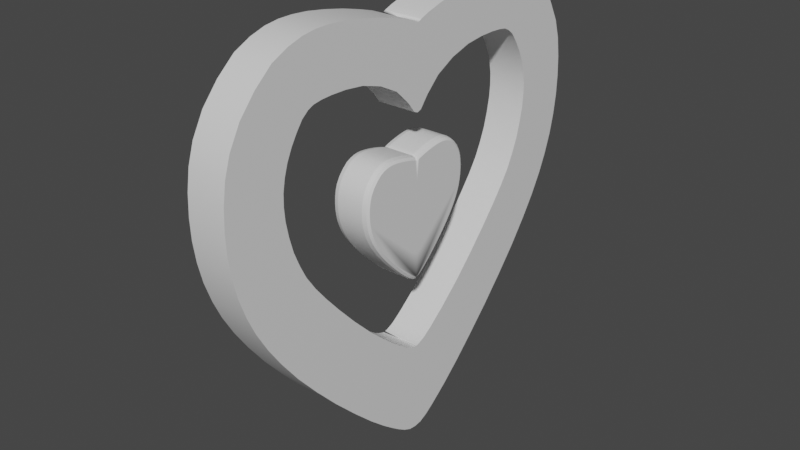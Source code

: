 # Source: heart.blend  (saved by Blender 3.3.6; exported with 4.5.12 LTS)
import bpy
from mathutils import Matrix  # noqa: F401  (used for matrix-valued properties, if any)

bpy.ops.wm.read_factory_settings(use_empty=True)
scene = bpy.context.scene
scene.name = 'Scene'

# ---- collections
col_collection = bpy.data.collections.new('Collection'); scene.collection.children.link(col_collection)

# ---- materials (node trees are filled in below, after node groups)
mat_outer_heart = bpy.data.materials.new('Outer Heart')
mat_outer_heart.use_transparent_shadow = False
mat_inner_heart_rim = bpy.data.materials.new('Inner Heart Rim')
mat_inner_heart_rim.use_transparent_shadow = False

# ---- node groups
ng_auto_smooth = bpy.data.node_groups.new('Auto Smooth', 'GeometryNodeTree')
_s = ng_auto_smooth.interface.new_socket(name='Geometry', in_out='OUTPUT', socket_type='NodeSocketGeometry')
_s = ng_auto_smooth.interface.new_socket(name='Geometry', in_out='INPUT', socket_type='NodeSocketGeometry')
_s = ng_auto_smooth.interface.new_socket(name='Angle', in_out='INPUT', socket_type='NodeSocketFloat')
_s.subtype = 'ANGLE'
_s.min_value = 0.0
_s.max_value = 3.142
ng_auto_smooth.is_modifier = True
_N = ng_auto_smooth.nodes; _L = ng_auto_smooth.links
n0 = _N.new('NodeGroupOutput'); n0.name = 'Group Output'; n0.location = (480, -100)
n1 = _N.new('NodeGroupInput'); n1.name = 'Group Input'; n1.location = (-420, -300)
n2 = _N.new('NodeGroupInput'); n2.name = 'Group Input.001'; n2.location = (-60, -100)
n3 = _N.new('GeometryNodeSetShadeSmooth'); n3.name = 'Set Shade Smooth'; n3.location = (120, -100)
n3.domain = 'EDGE'
n4 = _N.new('GeometryNodeSetShadeSmooth'); n4.name = 'Set Shade Smooth.001'; n4.location = (300, -100)
n5 = _N.new('GeometryNodeInputMeshEdgeAngle'); n5.name = 'Edge Angle'; n5.location = (-420, -220)
n6 = _N.new('GeometryNodeInputEdgeSmooth'); n6.name = 'Is Edge Smooth'; n6.location = (-60, -160)
n7 = _N.new('GeometryNodeInputShadeSmooth'); n7.name = 'Is Face Smooth'; n7.location = (-240, -340)
n8 = _N.new('FunctionNodeBooleanMath'); n8.name = 'Boolean Math'; n8.location = (-60, -220)
n9 = _N.new('FunctionNodeCompare'); n9.name = 'Compare'; n9.location = (-240, -180)
n9.operation = 'LESS_EQUAL'
_L.new(n5.outputs[0], n9.inputs[0])
_L.new(n4.outputs[0], n0.inputs[0])
_L.new(n1.outputs[1], n9.inputs[1])
_L.new(n9.outputs[0], n8.inputs[0])
_L.new(n7.outputs[0], n8.inputs[1])
_L.new(n2.outputs[0], n3.inputs[0])
_L.new(n6.outputs[0], n3.inputs[1])
_L.new(n3.outputs[0], n4.inputs[0])
_L.new(n8.outputs[0], n3.inputs[2])
n0.is_active_output = True

# ---- material node trees
mat_outer_heart.use_nodes = True; mat_outer_heart.node_tree.nodes.clear()
_N = mat_outer_heart.node_tree.nodes; _L = mat_outer_heart.node_tree.links
n0 = _N.new('ShaderNodeBsdfPrincipled'); n0.name = 'Principled BSDF'; n0.location = (10, 300)
n0.distribution = 'GGX'
n0.subsurface_method = 'RANDOM_WALK_SKIN'
n0.inputs[3].default_value = 1.45
n0.inputs[27].default_value = (0.0, 0.0, 0.0, 1.0)
n0.inputs[28].default_value = 1.0
n1 = _N.new('ShaderNodeOutputMaterial'); n1.name = 'Material Output'; n1.location = (300, 300)
_L.new(n0.outputs[0], n1.inputs[0])
n1.is_active_output = True
mat_inner_heart_rim.use_nodes = True; mat_inner_heart_rim.node_tree.nodes.clear()
_N = mat_inner_heart_rim.node_tree.nodes; _L = mat_inner_heart_rim.node_tree.links
n0 = _N.new('ShaderNodeBsdfPrincipled'); n0.name = 'Principled BSDF'; n0.location = (10, 300)
n0.distribution = 'GGX'
n0.subsurface_method = 'RANDOM_WALK_SKIN'
n0.inputs[3].default_value = 1.45
n0.inputs[27].default_value = (0.0, 0.0, 0.0, 1.0)
n0.inputs[28].default_value = 1.0
n1 = _N.new('ShaderNodeOutputMaterial'); n1.name = 'Material Output'; n1.location = (300, 300)
_L.new(n0.outputs[0], n1.inputs[0])
n1.is_active_output = True

# ---- world
world_world = bpy.data.worlds.new('World'); scene.world = world_world
world_world.use_nodes = True; world_world.node_tree.nodes.clear()
_N = world_world.node_tree.nodes; _L = world_world.node_tree.links
n0 = _N.new('ShaderNodeOutputWorld'); n0.name = 'World Output'; n0.location = (300, 300)
n1 = _N.new('ShaderNodeBackground'); n1.name = 'Background'; n1.location = (10, 300)
n1.inputs[0].default_value = (0.05088, 0.05088, 0.05088, 1.0)
_L.new(n1.outputs[0], n0.inputs[0])
n0.is_active_output = True
world_world.color = (0.05088, 0.05088, 0.05088)
world_world.use_sun_shadow = False
world_world.sun_shadow_jitter_overblur = 0.0

# ---- meshes
me_cube = bpy.data.meshes.new('Cube')
me_cube.from_pydata([(0.3596, 0.0, 1.54), (-0.3596, 0.0, 1.54), (-0.3596, -0.04206, 1.563), (0.3596, -0.04206, 1.563), (-0.3596, -0.04206, 0.7989), (0.3596, -0.04206, 0.7989), (0.3596, -0.1217, 0.9003), (-0.3596, -0.1217, 0.9003), (-0.3596, 0.0, 0.783), (0.3596, 0.0, 0.783), (0.3596, -0.2646, 1.036), (-0.3596, -0.2646, 1.036), (-0.3596, -0.1217, 1.593), (0.3596, -0.1217, 1.593), (0.3596, -0.2646, 1.634), (-0.3596, -0.2646, 1.634), (-0.3596, -0.4593, 1.683), (0.3596, -0.4593, 1.683), (-0.3596, -0.6681, 1.724), (0.3596, -0.6681, 1.724), (0.3596, -0.4593, 1.137), (-0.3596, -0.4593, 1.137), (-0.3596, -0.6681, 1.199), (0.3596, -0.6681, 1.199), (0.3596, -0.8568, 1.221), (-0.3596, -0.8568, 1.221), (0.3596, -0.8568, 1.752), (-0.3596, -0.8568, 1.752), (-0.3596, -1.016, 1.763), (0.3596, -1.016, 1.763), (0.3596, -1.016, 1.224), (-0.3596, -1.016, 1.224), (-0.3596, -1.127, 1.218), (0.3596, -1.127, 1.218), (0.3596, -1.209, 1.205), (-0.3596, -1.209, 1.205), (-0.3596, -1.156, 1.761), (0.3596, -1.156, 1.761), (0.3596, -1.294, 1.742), (-0.3596, -1.294, 1.742), (-0.3596, -1.439, 1.698), (0.3596, -1.439, 1.698), (-0.3596, -1.266, 1.179), (0.3596, -1.266, 1.179), (0.3596, -1.329, 1.128), (-0.3596, -1.329, 1.128), (0.3596, -1.6, 1.621), (-0.3596, -1.6, 1.621), (0.3596, -1.773, 1.472), (-0.3596, -1.773, 1.472), (0.3596, -1.39, 1.044), (-0.3596, -1.39, 1.044), (-0.3596, -1.449, 0.9478), (0.3596, -1.449, 0.9478), (0.3596, -1.499, 0.8404), (-0.3596, -1.499, 0.8404), (-0.3596, -1.926, 1.294), (0.3596, -1.926, 1.294), (0.3596, -2.037, 1.092), (-0.3596, -2.037, 1.092), (-0.3596, -2.095, 0.9098), (0.3596, -2.095, 0.9098), (-0.3596, -1.532, 0.7344), (0.3596, -1.532, 0.7344), (0.3596, -1.553, 0.6204), (-0.3596, -1.553, 0.6204), (-0.3596, -2.125, 0.7157), (0.3596, -2.125, 0.7157), (0.3596, -2.135, 0.5214), (-0.3596, -2.135, 0.5214), (-0.3596, -2.128, 0.3312), (0.3596, -2.128, 0.3312), (0.3596, -1.557, 0.5057), (-0.3596, -1.557, 0.5057), (-0.3596, -2.102, 0.1387), (0.3596, -2.102, 0.1387), (-0.3596, -1.547, 0.3813), (0.3596, -1.547, 0.3813), (-0.3596, -2.058, -0.05094), (0.3596, -2.058, -0.05094), (-0.3596, -1.519, 0.2401), (0.3596, -1.519, 0.2401), (-0.3596, -1.479, 0.09514), (0.3596, -1.479, 0.09514), (-0.3596, -1.42, -0.04801), (0.3596, -1.42, -0.04801), (0.3596, -1.99, -0.2468), (-0.3596, -1.99, -0.2468), (-0.3596, -1.912, -0.4214), (0.3596, -1.912, -0.4214), (-0.3596, -1.357, -0.1747), (0.3596, -1.357, -0.1747), (-0.3596, -1.263, -0.315), (0.3596, -1.263, -0.315), (-0.3596, -1.148, -0.461), (0.3596, -1.148, -0.461), (-0.3596, -1.801, -0.6195), (0.3596, -1.801, -0.6195), (0.3596, -1.671, -0.8158), (-0.3596, -1.671, -0.8158), (-0.3596, -1.498, -1.048), (0.3596, -1.498, -1.048), (-0.3596, -0.9998, -0.6343), (0.3596, -0.9998, -0.6343), (-0.3596, -0.8143, -0.8382), (0.3596, -0.8143, -0.8382), (-0.3596, -1.298, -1.284), (0.3596, -1.298, -1.284), (0.3596, -1.077, -1.527), (-0.3596, -1.077, -1.527), (-0.3596, -0.8313, -1.776), (0.3596, -0.8313, -1.776), (0.3596, -0.6059, -1.05), (-0.3596, -0.6059, -1.05), (-0.3596, -0.3785, -1.252), (0.3596, -0.3785, -1.252), (0.3596, -0.2229, -1.376), (-0.3596, -0.2229, -1.376), (0.3596, -0.6242, -1.974), (-0.3596, -0.6242, -1.974), (-0.3596, -0.4564, -2.121), (0.3596, -0.4564, -2.121), (-0.3596, -0.3486, -2.207), (0.3596, -0.3486, -2.207), (0.3596, -0.1244, -1.444), (-0.3596, -0.1244, -1.444), (-0.3596, -0.08738, -1.463), (0.3596, -0.08738, -1.463), (0.3596, -0.05588, -1.476), (-0.3596, -0.05588, -1.476), (0.3596, -0.252, -2.28), (-0.3596, -0.252, -2.28), (-0.3596, -0.1595, -2.342), (0.3596, -0.1595, -2.342), (-0.3596, -0.07749, -2.38), (0.3596, -0.07749, -2.38), (0.3596, -0.03394, -1.484), (-0.3596, -0.03394, -1.484), (-0.3596, -0.01701, -1.488), (0.3596, -0.01701, -1.488), (0.3596, 0.0, -1.489), (-0.3596, 0.0, -1.489), (-0.3596, 0.0, -2.39), (0.3596, 0.0, -2.39), (-0.3596, 0.04206, 1.563), (0.3596, 0.04206, 1.563), (-0.3596, 0.04206, 0.7989), (0.3596, 0.04206, 0.7989), (0.3596, 0.1217, 0.9003), (-0.3596, 0.1217, 0.9003), (0.3596, 0.2646, 1.036), (-0.3596, 0.2646, 1.036), (-0.3596, 0.1217, 1.593), (0.3596, 0.1217, 1.593), (0.3596, 0.2646, 1.634), (-0.3596, 0.2646, 1.634), (-0.3596, 0.4593, 1.683), (0.3596, 0.4593, 1.683), (-0.3596, 0.6681, 1.724), (0.3596, 0.6681, 1.724), (0.3596, 0.4593, 1.137), (-0.3596, 0.4593, 1.137), (-0.3596, 0.6681, 1.199), (0.3596, 0.6681, 1.199), (0.3596, 0.8568, 1.221), (-0.3596, 0.8568, 1.221), (0.3596, 0.8568, 1.752), (-0.3596, 0.8568, 1.752), (-0.3596, 1.016, 1.763), (0.3596, 1.016, 1.763), (0.3596, 1.016, 1.224), (-0.3596, 1.016, 1.224), (-0.3596, 1.127, 1.218), (0.3596, 1.127, 1.218), (0.3596, 1.209, 1.205), (-0.3596, 1.209, 1.205), (-0.3596, 1.156, 1.761), (0.3596, 1.156, 1.761), (0.3596, 1.294, 1.742), (-0.3596, 1.294, 1.742), (-0.3596, 1.439, 1.698), (0.3596, 1.439, 1.698), (-0.3596, 1.266, 1.179), (0.3596, 1.266, 1.179), (0.3596, 1.329, 1.128), (-0.3596, 1.329, 1.128), (0.3596, 1.6, 1.621), (-0.3596, 1.6, 1.621), (0.3596, 1.773, 1.472), (-0.3596, 1.773, 1.472), (0.3596, 1.39, 1.044), (-0.3596, 1.39, 1.044), (-0.3596, 1.449, 0.9478), (0.3596, 1.449, 0.9478), (0.3596, 1.499, 0.8404), (-0.3596, 1.499, 0.8404), (-0.3596, 1.926, 1.294), (0.3596, 1.926, 1.294), (0.3596, 2.037, 1.092), (-0.3596, 2.037, 1.092), (-0.3596, 2.095, 0.9098), (0.3596, 2.095, 0.9098), (-0.3596, 1.532, 0.7344), (0.3596, 1.532, 0.7344), (0.3596, 1.553, 0.6204), (-0.3596, 1.553, 0.6204), (-0.3596, 2.125, 0.7157), (0.3596, 2.125, 0.7157), (0.3596, 2.135, 0.5214), (-0.3596, 2.135, 0.5214), (-0.3596, 2.128, 0.3312), (0.3596, 2.128, 0.3312), (0.3596, 1.557, 0.5057), (-0.3596, 1.557, 0.5057), (-0.3596, 2.102, 0.1387), (0.3596, 2.102, 0.1387), (-0.3596, 1.547, 0.3813), (0.3596, 1.547, 0.3813), (-0.3596, 2.058, -0.05094), (0.3596, 2.058, -0.05094), (-0.3596, 1.519, 0.2401), (0.3596, 1.519, 0.2401), (-0.3596, 1.479, 0.09514), (0.3596, 1.479, 0.09514), (-0.3596, 1.42, -0.04801), (0.3596, 1.42, -0.04801), (0.3596, 1.99, -0.2468), (-0.3596, 1.99, -0.2468), (-0.3596, 1.912, -0.4214), (0.3596, 1.912, -0.4214), (-0.3596, 1.357, -0.1747), (0.3596, 1.357, -0.1747), (-0.3596, 1.263, -0.315), (0.3596, 1.263, -0.315), (-0.3596, 1.148, -0.461), (0.3596, 1.148, -0.461), (-0.3596, 1.801, -0.6195), (0.3596, 1.801, -0.6195), (0.3596, 1.671, -0.8158), (-0.3596, 1.671, -0.8158), (-0.3596, 1.498, -1.048), (0.3596, 1.498, -1.048), (-0.3596, 0.9998, -0.6343), (0.3596, 0.9998, -0.6343), (-0.3596, 0.8143, -0.8382), (0.3596, 0.8143, -0.8382), (-0.3596, 1.298, -1.284), (0.3596, 1.298, -1.284), (0.3596, 1.077, -1.527), (-0.3596, 1.077, -1.527), (-0.3596, 0.8313, -1.776), (0.3596, 0.8313, -1.776), (0.3596, 0.6059, -1.05), (-0.3596, 0.6059, -1.05), (-0.3596, 0.3785, -1.252), (0.3596, 0.3785, -1.252), (0.3596, 0.2229, -1.376), (-0.3596, 0.2229, -1.376), (0.3596, 0.6242, -1.974), (-0.3596, 0.6242, -1.974), (-0.3596, 0.4564, -2.121), (0.3596, 0.4564, -2.121), (-0.3596, 0.3486, -2.207), (0.3596, 0.3486, -2.207), (0.3596, 0.1244, -1.444), (-0.3596, 0.1244, -1.444), (-0.3596, 0.08738, -1.463), (0.3596, 0.08738, -1.463), (0.3596, 0.05588, -1.476), (-0.3596, 0.05588, -1.476), (0.3596, 0.252, -2.28), (-0.3596, 0.252, -2.28), (-0.3596, 0.1595, -2.342), (0.3596, 0.1595, -2.342), (-0.3596, 0.07749, -2.38), (0.3596, 0.07749, -2.38), (0.3596, 0.03394, -1.484), (-0.3596, 0.03394, -1.484), (-0.3596, 0.01701, -1.488), (0.3596, 0.01701, -1.488)], [], [(0, 1, 2, 3), (6, 7, 4, 5), (5, 4, 8, 9), (9, 8, 1, 0), (7, 6, 10, 11), (2, 12, 13, 3), (14, 15, 16, 17), (15, 14, 13, 12), (16, 18, 19, 17), (11, 10, 20, 21), (24, 25, 22, 23), (23, 22, 21, 20), (26, 27, 28, 29), (27, 26, 19, 18), (25, 24, 30, 31), (34, 35, 32, 33), (33, 32, 31, 30), (28, 36, 37, 29), (38, 39, 40, 41), (39, 38, 37, 36), (44, 45, 42, 43), (43, 42, 35, 34), (46, 47, 49, 48), (47, 46, 41, 40), (45, 44, 50, 51), (54, 55, 52, 53), (53, 52, 51, 50), (49, 56, 57, 48), (58, 59, 60, 61), (59, 58, 57, 56), (64, 65, 62, 63), (63, 62, 55, 54), (60, 66, 67, 61), (68, 69, 70, 71), (69, 68, 67, 66), (65, 64, 72, 73), (70, 74, 75, 71), (73, 72, 77, 76), (74, 78, 79, 75), (76, 77, 81, 80), (85, 84, 82, 83), (80, 81, 83, 82), (86, 87, 88, 89), (78, 87, 86, 79), (84, 85, 91, 90), (95, 94, 92, 93), (93, 92, 90, 91), (88, 96, 97, 89), (98, 99, 100, 101), (96, 99, 98, 97), (102, 103, 105, 104), (94, 95, 103, 102), (100, 106, 107, 101), (108, 109, 110, 111), (106, 109, 108, 107), (104, 105, 112, 113), (116, 117, 114, 115), (113, 112, 115, 114), (118, 119, 120, 121), (111, 110, 119, 118), (121, 120, 122, 123), (117, 116, 124, 125), (128, 129, 126, 127), (125, 124, 127, 126), (130, 131, 132, 133), (131, 130, 123, 122), (133, 132, 134, 135), (129, 128, 136, 137), (140, 141, 138, 139), (138, 137, 136, 139), (141, 140, 143, 142), (142, 143, 135, 134), (7, 11, 21, 22, 25, 31, 32, 35, 42, 45, 51, 52, 55, 62, 65, 73, 76, 80, 82, 84, 90, 92, 94, 102, 104, 113, 114, 117, 125, 126, 129, 137, 138, 141, 142, 134, 132, 131, 122, 120, 119, 110, 109, 106, 100, 99, 96, 88, 87, 78, 74, 70, 69, 66, 60, 59, 56, 49, 47, 40, 39, 36, 28, 27, 18, 16, 15, 12, 2, 1, 8, 4), (0, 3, 13, 14, 17, 19, 26, 29, 37, 38, 41, 46, 48, 57, 58, 61, 67, 68, 71, 75, 79, 86, 89, 97, 98, 101, 107, 108, 111, 118, 121, 123, 130, 133, 135, 143, 140, 139, 136, 128, 127, 124, 116, 115, 112, 105, 103, 95, 93, 91, 85, 83, 81, 77, 72, 64, 63, 54, 53, 50, 44, 43, 34, 33, 30, 24, 23, 20, 10, 6, 5, 9), (0, 145, 144, 1), (148, 147, 146, 149), (147, 9, 8, 146), (149, 151, 150, 148), (144, 145, 153, 152), (154, 157, 156, 155), (155, 152, 153, 154), (156, 157, 159, 158), (151, 161, 160, 150), (164, 163, 162, 165), (163, 160, 161, 162), (166, 169, 168, 167), (167, 158, 159, 166), (165, 171, 170, 164), (174, 173, 172, 175), (173, 170, 171, 172), (168, 169, 177, 176), (178, 181, 180, 179), (179, 176, 177, 178), (184, 183, 182, 185), (183, 174, 175, 182), (186, 188, 189, 187), (187, 180, 181, 186), (185, 191, 190, 184), (194, 193, 192, 195), (193, 190, 191, 192), (189, 188, 197, 196), (198, 201, 200, 199), (199, 196, 197, 198), (204, 203, 202, 205), (203, 194, 195, 202), (200, 201, 207, 206), (208, 211, 210, 209), (209, 206, 207, 208), (205, 213, 212, 204), (210, 211, 215, 214), (213, 216, 217, 212), (214, 215, 219, 218), (216, 220, 221, 217), (225, 223, 222, 224), (220, 222, 223, 221), (226, 229, 228, 227), (218, 219, 226, 227), (224, 230, 231, 225), (235, 233, 232, 234), (233, 231, 230, 232), (228, 229, 237, 236), (238, 241, 240, 239), (236, 237, 238, 239), (242, 244, 245, 243), (234, 242, 243, 235), (240, 241, 247, 246), (248, 251, 250, 249), (246, 247, 248, 249), (244, 253, 252, 245), (256, 255, 254, 257), (253, 254, 255, 252), (258, 261, 260, 259), (251, 258, 259, 250), (261, 263, 262, 260), (257, 265, 264, 256), (268, 267, 266, 269), (265, 266, 267, 264), (270, 273, 272, 271), (271, 262, 263, 270), (273, 275, 274, 272), (269, 277, 276, 268), (140, 279, 278, 141), (278, 279, 276, 277), (142, 274, 275, 143), (149, 146, 8, 1, 144, 152, 155, 156, 158, 167, 168, 176, 179, 180, 187, 189, 196, 199, 200, 206, 209, 210, 214, 218, 227, 228, 236, 239, 240, 246, 249, 250, 259, 260, 262, 271, 272, 274, 142, 141, 278, 277, 269, 266, 265, 257, 254, 253, 244, 242, 234, 232, 230, 224, 222, 220, 216, 213, 205, 202, 195, 192, 191, 185, 182, 175, 172, 171, 165, 162, 161, 151), (0, 9, 147, 148, 150, 160, 163, 164, 170, 173, 174, 183, 184, 190, 193, 194, 203, 204, 212, 217, 221, 223, 225, 231, 233, 235, 243, 245, 252, 255, 256, 264, 267, 268, 276, 279, 140, 143, 275, 273, 270, 263, 261, 258, 251, 248, 247, 241, 238, 237, 229, 226, 219, 215, 211, 208, 207, 201, 198, 197, 188, 186, 181, 178, 177, 169, 166, 159, 157, 154, 153, 145)])
me_cube.polygons.foreach_set('use_smooth', [True] * 146)
_uv = me_cube.uv_layers.new(name='UVMap')
_uv.uv.foreach_set('vector', [0.4593, 0.809, 0.5453, 0.809, 0.5453, 0.8132, 0.4593, 0.8132, 0.7531, 0.7547, 0.7531, 0.6687, 0.7671, 0.6687, 0.7671, 0.7547, 0.8193, 0.6613, 0.7333, 0.6613, 0.7333, 0.6563, 0.8193, 0.6563, 0.4593, 0.723, 0.5453, 0.723, 0.5453, 0.809, 0.4593, 0.809, 0.7531, 0.6687, 0.7531, 0.7547, 0.7333, 0.7547, 0.7333, 0.6687, 0.368, 0.7474, 0.368, 0.7396, 0.454, 0.7396, 0.454, 0.7474, 0.454, 0.7251, 0.368, 0.7251, 0.368, 0.7051, 0.454, 0.7051, 0.368, 0.7251, 0.454, 0.7251, 0.454, 0.7396, 0.368, 0.7396, 0.368, 0.7051, 0.368, 0.6831, 0.454, 0.6831, 0.454, 0.7051, 0.642, 0.6687, 0.728, 0.6687, 0.728, 0.6916, 0.642, 0.6916, 0.728, 0.7389, 0.642, 0.7389, 0.642, 0.7164, 0.728, 0.7164, 0.728, 0.7164, 0.642, 0.7164, 0.642, 0.6916, 0.728, 0.6916, 0.454, 0.6629, 0.368, 0.6629, 0.368, 0.6454, 0.454, 0.6454, 0.368, 0.6629, 0.454, 0.6629, 0.454, 0.6831, 0.368, 0.6831, 0.642, 0.7389, 0.728, 0.7389, 0.728, 0.7579, 0.642, 0.7579, 0.728, 0.7811, 0.642, 0.7811, 0.642, 0.7713, 0.728, 0.7713, 0.728, 0.7713, 0.642, 0.7713, 0.642, 0.7579, 0.728, 0.7579, 0.368, 0.6454, 0.368, 0.6295, 0.454, 0.6295, 0.454, 0.6454, 0.454, 0.6132, 0.368, 0.6132, 0.368, 0.5951, 0.454, 0.5951, 0.368, 0.6132, 0.454, 0.6132, 0.454, 0.6295, 0.368, 0.6295, 0.728, 0.7957, 0.642, 0.7957, 0.642, 0.788, 0.728, 0.788, 0.728, 0.788, 0.642, 0.788, 0.642, 0.7811, 0.728, 0.7811, 0.454, 0.5739, 0.368, 0.5739, 0.368, 0.5484, 0.454, 0.5484, 0.368, 0.5739, 0.454, 0.5739, 0.454, 0.5951, 0.368, 0.5951, 0.642, 0.7957, 0.728, 0.7957, 0.728, 0.8033, 0.642, 0.8033, 0.09397, 0.8183, 0.18, 0.8183, 0.18, 0.8286, 0.09397, 0.8286, 0.09397, 0.8286, 0.18, 0.8286, 0.18, 0.8373, 0.09397, 0.8373, 0.368, 0.5484, 0.368, 0.524, 0.454, 0.524, 0.454, 0.5484, 0.08869, 0.9349, 0.002637, 0.9349, 0.002637, 0.9153, 0.08869, 0.9153, 0.368, 0.5035, 0.454, 0.5035, 0.454, 0.524, 0.368, 0.524, 0.09397, 0.7953, 0.18, 0.7953, 0.18, 0.8075, 0.09397, 0.8075, 0.09397, 0.8075, 0.18, 0.8075, 0.18, 0.8183, 0.09397, 0.8183, 0.002637, 0.9153, 0.002637, 0.8935, 0.08869, 0.8935, 0.08869, 0.9153, 0.08869, 0.8712, 0.002637, 0.8712, 0.002637, 0.8489, 0.08869, 0.8489, 0.002637, 0.8712, 0.08869, 0.8712, 0.08869, 0.8935, 0.002637, 0.8935, 0.18, 0.7953, 0.09397, 0.7953, 0.09397, 0.7824, 0.18, 0.7824, 0.002637, 0.8489, 0.002637, 0.8258, 0.08869, 0.8258, 0.08869, 0.8489, 0.18, 0.7824, 0.09397, 0.7824, 0.09397, 0.7679, 0.18, 0.7679, 0.002637, 0.8258, 0.002637, 0.8025, 0.08869, 0.8025, 0.08869, 0.8258, 0.18, 0.7679, 0.09397, 0.7679, 0.09397, 0.7508, 0.18, 0.7508, 0.09397, 0.7144, 0.18, 0.7144, 0.18, 0.7329, 0.09397, 0.7329, 0.18, 0.7508, 0.09397, 0.7508, 0.09397, 0.7329, 0.18, 0.7329, 0.08869, 0.7778, 0.002637, 0.7778, 0.002637, 0.7553, 0.08869, 0.7553, 0.002637, 0.8025, 0.002637, 0.7778, 0.08869, 0.7778, 0.08869, 0.8025, 0.18, 0.7144, 0.09397, 0.7144, 0.09397, 0.6976, 0.18, 0.6976, 0.09397, 0.6572, 0.18, 0.6572, 0.18, 0.6781, 0.09397, 0.6781, 0.09397, 0.6781, 0.18, 0.6781, 0.18, 0.6976, 0.09397, 0.6976, 0.002637, 0.7553, 0.002637, 0.7291, 0.08869, 0.7291, 0.08869, 0.7553, 0.08869, 0.7026, 0.002637, 0.7026, 0.002637, 0.6707, 0.08869, 0.6707, 0.002637, 0.7291, 0.002637, 0.7026, 0.08869, 0.7026, 0.08869, 0.7291, 0.18, 0.632, 0.09397, 0.632, 0.09397, 0.6018, 0.18, 0.6018, 0.18, 0.6572, 0.09397, 0.6572, 0.09397, 0.632, 0.18, 0.632, 0.002637, 0.6707, 0.002637, 0.6377, 0.08869, 0.6377, 0.08869, 0.6707, 0.08869, 0.6032, 0.002637, 0.6032, 0.002637, 0.5672, 0.08869, 0.5672, 0.002637, 0.6377, 0.002637, 0.6032, 0.08869, 0.6032, 0.08869, 0.6377, 0.18, 0.6018, 0.09397, 0.6018, 0.09397, 0.5699, 0.18, 0.5699, 0.09397, 0.5185, 0.18, 0.5185, 0.18, 0.5384, 0.09397, 0.5384, 0.18, 0.5699, 0.09397, 0.5699, 0.09397, 0.5384, 0.18, 0.5384, 0.08869, 0.5384, 0.002637, 0.5384, 0.002637, 0.5165, 0.08869, 0.5165, 0.08869, 0.5672, 0.002637, 0.5672, 0.002637, 0.5384, 0.08869, 0.5384, 0.08869, 0.5165, 0.002637, 0.5165, 0.002637, 0.5035, 0.08869, 0.5035, 0.18, 0.5185, 0.09397, 0.5185, 0.09397, 0.507, 0.18, 0.507, 0.5453, 0.5065, 0.4593, 0.5065, 0.4593, 0.5035, 0.5453, 0.5035, 0.18, 0.507, 0.09397, 0.507, 0.09397, 0.5035, 0.18, 0.5035, 0.2766, 0.5148, 0.3627, 0.5148, 0.3627, 0.5256, 0.2766, 0.5256, 0.3627, 0.5148, 0.2766, 0.5148, 0.2766, 0.5035, 0.3627, 0.5035, 0.2766, 0.5256, 0.3627, 0.5256, 0.3627, 0.5353, 0.2766, 0.5353, 0.4593, 0.5065, 0.5453, 0.5065, 0.5453, 0.5087, 0.4593, 0.5087, 0.5453, 0.5123, 0.4593, 0.5123, 0.4593, 0.5104, 0.5453, 0.5104, 0.4593, 0.5104, 0.4593, 0.5087, 0.5453, 0.5087, 0.5453, 0.5104, 0.6367, 0.7948, 0.5506, 0.7948, 0.5506, 0.6925, 0.6367, 0.6925, 0.3627, 0.5446, 0.2766, 0.5446, 0.2766, 0.5353, 0.3627, 0.5353, 0.6914, 0.2104, 0.6678, 0.2108, 0.6427, 0.2186, 0.6197, 0.2308, 0.6018, 0.2448, 0.5879, 0.2579, 0.5789, 0.2677, 0.5731, 0.2757, 0.5704, 0.2828, 0.5694, 0.2923, 0.5712, 0.3046, 0.5742, 0.3178, 0.5789, 0.3312, 0.5851, 0.343, 0.5929, 0.3544, 0.6021, 0.3646, 0.6134, 0.3744, 0.6277, 0.384, 0.6433, 0.393, 0.6603, 0.4003, 0.6763, 0.4058, 0.6961, 0.4099, 0.7182, 0.4126, 0.7454, 0.415, 0.7783, 0.4168, 0.8139, 0.4174, 0.8502, 0.4155, 0.8739, 0.413, 0.888, 0.4105, 0.8927, 0.409, 0.8965, 0.4075, 0.8991, 0.4063, 0.9008, 0.4053, 0.9024, 0.4039, 0.978, 0.4807, 0.9706, 0.4864, 0.9604, 0.49, 0.9473, 0.4925, 0.9329, 0.4944, 0.9165, 0.4961, 0.8898, 0.4976, 0.8556, 0.4982, 0.8137, 0.4976, 0.7744, 0.4954, 0.7376, 0.4921, 0.7034, 0.4868, 0.6758, 0.481, 0.6497, 0.4734, 0.6284, 0.4651, 0.6061, 0.4541, 0.5865, 0.4416, 0.5681, 0.4274, 0.5515, 0.4118, 0.5361, 0.3944, 0.5223, 0.3753, 0.5119, 0.3549, 0.5045, 0.3284, 0.5026, 0.3003, 0.5049, 0.2731, 0.512, 0.253, 0.5207, 0.2371, 0.5309, 0.2239, 0.5427, 0.2119, 0.5572, 0.1995, 0.5756, 0.186, 0.5969, 0.172, 0.6176, 0.1598, 0.6332, 0.1514, 0.6425, 0.1472, 0.6481, 0.1457, 0.7116, 0.2102, 0.7067, 0.2124, 0.1414, 0.1404, 0.1429, 0.1349, 0.1472, 0.1258, 0.1559, 0.1104, 0.1683, 0.09004, 0.1825, 0.0692, 0.1962, 0.05117, 0.2087, 0.03693, 0.2207, 0.02539, 0.234, 0.01557, 0.2498, 0.007187, 0.2699, 0.0003906, 0.2969, -0.001419, 0.3247, 0.000857, 0.3508, 0.00863, 0.3709, 0.01927, 0.3896, 0.03315, 0.4067, 0.04873, 0.4219, 0.06541, 0.4357, 0.08389, 0.4478, 0.1035, 0.4583, 0.1258, 0.4663, 0.147, 0.4734, 0.173, 0.4788, 0.2004, 0.4835, 0.2345, 0.4862, 0.2711, 0.4877, 0.31, 0.4877, 0.3516, 0.4866, 0.3855, 0.4847, 0.4119, 0.4828, 0.4282, 0.4806, 0.4423, 0.478, 0.4553, 0.4742, 0.4653, 0.4685, 0.4726, 0.3935, 0.3965, 0.3949, 0.395, 0.396, 0.3932, 0.3972, 0.3907, 0.3987, 0.387, 0.4003, 0.3823, 0.4029, 0.3683, 0.4058, 0.3449, 0.4082, 0.3089, 0.4082, 0.2737, 0.4069, 0.241, 0.4049, 0.214, 0.4026, 0.192, 0.3988, 0.1724, 0.3936, 0.1564, 0.3867, 0.1394, 0.378, 0.1238, 0.3686, 0.1095, 0.3591, 0.0982, 0.3492, 0.08886, 0.3379, 0.08095, 0.3263, 0.07471, 0.3132, 0.0698, 0.3002, 0.06661, 0.288, 0.06461, 0.2785, 0.0655, 0.2714, 0.06803, 0.2634, 0.07373, 0.2535, 0.08247, 0.2404, 0.09604, 0.2262, 0.1136, 0.2137, 0.1362, 0.2057, 0.161, 0.2049, 0.1843, 0.2066, 0.1995, 0.2044, 0.2044, 0.6367, 0.5035, 0.6367, 0.5092, 0.5506, 0.5092, 0.5506, 0.5035, 0.8193, 0.6413, 0.8193, 0.6512, 0.7333, 0.6512, 0.7333, 0.6413, 0.8193, 0.6512, 0.8193, 0.6563, 0.7333, 0.6563, 0.7333, 0.6512, 0.7333, 0.6413, 0.7333, 0.6238, 0.8193, 0.6238, 0.8193, 0.6413, 0.5506, 0.5092, 0.6367, 0.5092, 0.6367, 0.5193, 0.5506, 0.5193, 0.6367, 0.5371, 0.6367, 0.561, 0.5506, 0.561, 0.5506, 0.5371, 0.5506, 0.5371, 0.5506, 0.5193, 0.6367, 0.5193, 0.6367, 0.5371, 0.5506, 0.561, 0.6367, 0.561, 0.6367, 0.5862, 0.5506, 0.5862, 0.7333, 0.6238, 0.7333, 0.6002, 0.8193, 0.6002, 0.8193, 0.6238, 0.8193, 0.5523, 0.8193, 0.575, 0.7333, 0.575, 0.7333, 0.5523, 0.8193, 0.575, 0.8193, 0.6002, 0.7333, 0.6002, 0.7333, 0.575, 0.6367, 0.6086, 0.6367, 0.627, 0.5506, 0.627, 0.5506, 0.6086, 0.5506, 0.6086, 0.5506, 0.5862, 0.6367, 0.5862, 0.6367, 0.6086, 0.7333, 0.5523, 0.7333, 0.5333, 0.8193, 0.5333, 0.8193, 0.5523, 0.8193, 0.5102, 0.8193, 0.52, 0.7333, 0.52, 0.7333, 0.5102, 0.8193, 0.52, 0.8193, 0.5333, 0.7333, 0.5333, 0.7333, 0.52, 0.5506, 0.627, 0.6367, 0.627, 0.6367, 0.6428, 0.5506, 0.6428, 0.6367, 0.6576, 0.6367, 0.6722, 0.5506, 0.6722, 0.5506, 0.6576, 0.5506, 0.6576, 0.5506, 0.6428, 0.6367, 0.6428, 0.6367, 0.6576, 0.728, 0.6557, 0.728, 0.6634, 0.642, 0.6634, 0.642, 0.6557, 0.8193, 0.5035, 0.8193, 0.5102, 0.7333, 0.5102, 0.7333, 0.5035, 0.1853, 0.7829, 0.1853, 0.7595, 0.2714, 0.7595, 0.2714, 0.7829, 0.5506, 0.6872, 0.5506, 0.6722, 0.6367, 0.6722, 0.6367, 0.6872, 0.642, 0.6557, 0.642, 0.6442, 0.728, 0.6442, 0.728, 0.6557, 0.728, 0.6175, 0.728, 0.6314, 0.642, 0.6314, 0.642, 0.6175, 0.728, 0.6314, 0.728, 0.6442, 0.642, 0.6442, 0.642, 0.6314, 0.2714, 0.7595, 0.1853, 0.7595, 0.1853, 0.7335, 0.2714, 0.7335, 0.1853, 0.7064, 0.1853, 0.6835, 0.2714, 0.6835, 0.2714, 0.7064, 0.2714, 0.7064, 0.2714, 0.7335, 0.1853, 0.7335, 0.1853, 0.7064, 0.728, 0.5904, 0.728, 0.6042, 0.642, 0.6042, 0.642, 0.5904, 0.728, 0.6042, 0.728, 0.6175, 0.642, 0.6175, 0.642, 0.6042, 0.2714, 0.6835, 0.1853, 0.6835, 0.1853, 0.6603, 0.2714, 0.6603, 0.1853, 0.6379, 0.1853, 0.6165, 0.2714, 0.6165, 0.2714, 0.6379, 0.2714, 0.6379, 0.2714, 0.6603, 0.1853, 0.6603, 0.1853, 0.6379, 0.642, 0.5904, 0.642, 0.5769, 0.728, 0.5769, 0.728, 0.5904, 0.2714, 0.6165, 0.1853, 0.6165, 0.1853, 0.5957, 0.2714, 0.5957, 0.642, 0.5769, 0.642, 0.5627, 0.728, 0.5627, 0.728, 0.5769, 0.2714, 0.5957, 0.1853, 0.5957, 0.1853, 0.5758, 0.2714, 0.5758, 0.642, 0.5627, 0.642, 0.5471, 0.728, 0.5471, 0.728, 0.5627, 0.728, 0.5164, 0.728, 0.5314, 0.642, 0.5314, 0.642, 0.5164, 0.642, 0.5471, 0.642, 0.5314, 0.728, 0.5314, 0.728, 0.5471, 0.1853, 0.5561, 0.1853, 0.5392, 0.2714, 0.5392, 0.2714, 0.5561, 0.2714, 0.5758, 0.1853, 0.5758, 0.1853, 0.5561, 0.2714, 0.5561, 0.642, 0.5164, 0.642, 0.5035, 0.728, 0.5035, 0.728, 0.5164, 0.5453, 0.6827, 0.5453, 0.7016, 0.4593, 0.7016, 0.4593, 0.6827, 0.5453, 0.7016, 0.5453, 0.7177, 0.4593, 0.7177, 0.4593, 0.7016, 0.2714, 0.5392, 0.1853, 0.5392, 0.1853, 0.5209, 0.2714, 0.5209, 0.2766, 0.7497, 0.2766, 0.7283, 0.3627, 0.7283, 0.3627, 0.7497, 0.2714, 0.5209, 0.1853, 0.5209, 0.1853, 0.5035, 0.2714, 0.5035, 0.4593, 0.6592, 0.4593, 0.6301, 0.5453, 0.6301, 0.5453, 0.6592, 0.4593, 0.6827, 0.4593, 0.6592, 0.5453, 0.6592, 0.5453, 0.6827, 0.3627, 0.7283, 0.2766, 0.7283, 0.2766, 0.7036, 0.3627, 0.7036, 0.2766, 0.6763, 0.2766, 0.646, 0.3627, 0.646, 0.3627, 0.6763, 0.3627, 0.7036, 0.2766, 0.7036, 0.2766, 0.6763, 0.3627, 0.6763, 0.4593, 0.6301, 0.4593, 0.5982, 0.5453, 0.5982, 0.5453, 0.6301, 0.5453, 0.542, 0.5453, 0.5644, 0.4593, 0.5644, 0.4593, 0.542, 0.4593, 0.5982, 0.4593, 0.5644, 0.5453, 0.5644, 0.5453, 0.5982, 0.2766, 0.6206, 0.2766, 0.6, 0.3627, 0.6, 0.3627, 0.6206, 0.2766, 0.646, 0.2766, 0.6206, 0.3627, 0.6206, 0.3627, 0.646, 0.2766, 0.6, 0.2766, 0.5869, 0.3627, 0.5869, 0.3627, 0.6, 0.4593, 0.542, 0.4593, 0.5281, 0.5453, 0.5281, 0.5453, 0.542, 0.5453, 0.5191, 0.5453, 0.5232, 0.4593, 0.5232, 0.4593, 0.5191, 0.4593, 0.5281, 0.4593, 0.5232, 0.5453, 0.5232, 0.5453, 0.5281, 0.2766, 0.5751, 0.2766, 0.5638, 0.3627, 0.5638, 0.3627, 0.5751, 0.3627, 0.5751, 0.3627, 0.5869, 0.2766, 0.5869, 0.2766, 0.5751, 0.2766, 0.5638, 0.2766, 0.5539, 0.3627, 0.5539, 0.3627, 0.5638, 0.4593, 0.5191, 0.4593, 0.5163, 0.5453, 0.5163, 0.5453, 0.5191, 0.5453, 0.5123, 0.5453, 0.5143, 0.4593, 0.5143, 0.4593, 0.5123, 0.4593, 0.5143, 0.5453, 0.5143, 0.5453, 0.5163, 0.4593, 0.5163, 0.3627, 0.5446, 0.3627, 0.5539, 0.2766, 0.5539, 0.2766, 0.5446, 0.7121, 0.19, 0.7139, 0.2053, 0.7116, 0.2102, 0.6481, 0.1457, 0.6497, 0.1401, 0.654, 0.1309, 0.6627, 0.1154, 0.6752, 0.09488, 0.6896, 0.07386, 0.7033, 0.05568, 0.7159, 0.04131, 0.7281, 0.02968, 0.7415, 0.01977, 0.7574, 0.01132, 0.7777, 0.004462, 0.8049, 0.002637, 0.833, 0.004933, 0.8593, 0.01277, 0.8796, 0.0235, 0.8985, 0.0375, 0.9156, 0.05321, 0.931, 0.07004, 0.9449, 0.08867, 0.9571, 0.1085, 0.9677, 0.1309, 0.9757, 0.1524, 0.983, 0.1785, 0.9883, 0.2062, 0.9931, 0.2405, 0.9958, 0.2774, 0.9974, 0.3167, 0.9974, 0.3586, 0.9963, 0.3928, 0.9943, 0.4195, 0.9924, 0.4359, 0.9902, 0.4502, 0.9876, 0.4632, 0.9838, 0.4734, 0.978, 0.4807, 0.9024, 0.4039, 0.9037, 0.4024, 0.9048, 0.4006, 0.906, 0.3981, 0.9076, 0.3944, 0.9092, 0.3896, 0.9119, 0.3755, 0.9148, 0.3519, 0.9172, 0.3156, 0.9171, 0.28, 0.9158, 0.2471, 0.9139, 0.2199, 0.9115, 0.1977, 0.9077, 0.1779, 0.9025, 0.1618, 0.8955, 0.1447, 0.8867, 0.129, 0.8773, 0.1145, 0.8676, 0.1031, 0.8576, 0.09369, 0.8463, 0.0857, 0.8346, 0.07941, 0.8213, 0.07447, 0.8082, 0.07124, 0.7959, 0.06923, 0.7864, 0.07012, 0.7793, 0.07268, 0.7712, 0.07842, 0.7612, 0.08723, 0.7479, 0.1009, 0.7337, 0.1186, 0.721, 0.1414, 0.7129, 0.1664, 0.1414, 0.1404, 0.2044, 0.2044, 0.1995, 0.2065, 0.1843, 0.2046, 0.161, 0.205, 0.136, 0.2127, 0.1133, 0.2249, 0.09548, 0.2387, 0.0817, 0.2517, 0.07281, 0.2614, 0.06699, 0.2694, 0.06435, 0.2764, 0.06332, 0.2859, 0.06513, 0.298, 0.06813, 0.3111, 0.07283, 0.3244, 0.07888, 0.336, 0.08663, 0.3474, 0.09581, 0.3575, 0.107, 0.3672, 0.1211, 0.3767, 0.1366, 0.3857, 0.1535, 0.3929, 0.1694, 0.3983, 0.189, 0.4024, 0.2109, 0.4051, 0.2378, 0.4074, 0.2705, 0.4092, 0.3058, 0.4098, 0.3418, 0.408, 0.3653, 0.4055, 0.3793, 0.403, 0.384, 0.4015, 0.3877, 0.4, 0.3902, 0.3989, 0.392, 0.3978, 0.3935, 0.3965, 0.4685, 0.4726, 0.4611, 0.4783, 0.451, 0.4818, 0.438, 0.4843, 0.4238, 0.4862, 0.4075, 0.4879, 0.3811, 0.4894, 0.3472, 0.49, 0.3056, 0.4893, 0.2667, 0.4872, 0.2302, 0.484, 0.1962, 0.4787, 0.1688, 0.4729, 0.143, 0.4654, 0.1219, 0.4571, 0.09977, 0.4463, 0.08032, 0.4338, 0.06206, 0.4198, 0.04561, 0.4043, 0.0303, 0.387, 0.01671, 0.3681, 0.006379, 0.3478, -0.0009907, 0.3216, -0.002839, 0.2937, -0.0006129, 0.2668, 0.006492, 0.2468, 0.01511, 0.2311, 0.02514, 0.2179, 0.03686, 0.2061, 0.0513, 0.1938, 0.06953, 0.1804, 0.09059, 0.1665, 0.1111, 0.1544, 0.1267, 0.1461, 0.1358, 0.1419])
me_cube.materials.append(mat_outer_heart)
me_cube.use_mirror_vertex_groups = False
me_cube.update()
me_cube_002 = bpy.data.meshes.new('Cube.002')
me_cube_002.from_pydata([(-0.3596, -0.04206, 0.7989), (0.3596, -0.04206, 0.7989), (0.3596, -0.1217, 0.9003), (-0.3596, -0.1217, 0.9003), (-0.3596, 0.0, 0.783), (0.3596, 0.0, 0.783), (0.3596, -0.2646, 1.036), (-0.3596, -0.2646, 1.036), (0.3596, -0.4593, 1.137), (-0.3596, -0.4593, 1.137), (-0.3596, -0.6681, 1.199), (0.3596, -0.6681, 1.199), (0.3596, -0.8568, 1.221), (-0.3596, -0.8568, 1.221), (0.3596, -1.016, 1.224), (-0.3596, -1.016, 1.224), (-0.3596, -1.127, 1.218), (0.3596, -1.127, 1.218), (0.3596, -1.209, 1.205), (-0.3596, -1.209, 1.205), (-0.3596, -1.266, 1.179), (0.3596, -1.266, 1.179), (0.3596, -1.329, 1.128), (-0.3596, -1.329, 1.128), (0.3596, -1.39, 1.044), (-0.3596, -1.39, 1.044), (-0.3596, -1.449, 0.9478), (0.3596, -1.449, 0.9478), (0.3596, -1.499, 0.8404), (-0.3596, -1.499, 0.8404), (-0.3596, -1.532, 0.7344), (0.3596, -1.532, 0.7344), (0.3596, -1.553, 0.6204), (-0.3596, -1.553, 0.6204), (0.3596, -1.557, 0.5057), (-0.3596, -1.557, 0.5057), (-0.3596, -1.547, 0.3813), (0.3596, -1.547, 0.3813), (-0.3596, -1.519, 0.2401), (0.3596, -1.519, 0.2401), (-0.3596, -1.479, 0.09514), (0.3596, -1.479, 0.09514), (-0.3596, -1.42, -0.04801), (0.3596, -1.42, -0.04801), (-0.3596, -1.357, -0.1747), (0.3596, -1.357, -0.1747), (-0.3596, -1.263, -0.315), (0.3596, -1.263, -0.315), (-0.3596, -1.148, -0.461), (0.3596, -1.148, -0.461), (-0.3596, -0.9998, -0.6343), (0.3596, -0.9998, -0.6343), (-0.3596, -0.8143, -0.8382), (0.3596, -0.8143, -0.8382), (0.3596, -0.6059, -1.05), (-0.3596, -0.6059, -1.05), (-0.3596, -0.3785, -1.252), (0.3596, -0.3785, -1.252), (0.3596, -0.2229, -1.376), (-0.3596, -0.2229, -1.376), (0.3596, -0.1244, -1.444), (-0.3596, -0.1244, -1.444), (-0.3596, -0.08738, -1.463), (0.3596, -0.08738, -1.463), (0.3596, -0.05588, -1.476), (-0.3596, -0.05588, -1.476), (0.3596, -0.03394, -1.484), (-0.3596, -0.03394, -1.484), (-0.3596, -0.01701, -1.488), (0.3596, -0.01701, -1.488), (0.3596, 0.0, -1.489), (-0.3596, 0.0, -1.489), (-0.3596, 0.04206, 0.7989), (0.3596, 0.04206, 0.7989), (0.3596, 0.1217, 0.9003), (-0.3596, 0.1217, 0.9003), (0.3596, 0.2646, 1.036), (-0.3596, 0.2646, 1.036), (0.3596, 0.4593, 1.137), (-0.3596, 0.4593, 1.137), (-0.3596, 0.6681, 1.199), (0.3596, 0.6681, 1.199), (0.3596, 0.8568, 1.221), (-0.3596, 0.8568, 1.221), (0.3596, 1.016, 1.224), (-0.3596, 1.016, 1.224), (-0.3596, 1.127, 1.218), (0.3596, 1.127, 1.218), (0.3596, 1.209, 1.205), (-0.3596, 1.209, 1.205), (-0.3596, 1.266, 1.179), (0.3596, 1.266, 1.179), (0.3596, 1.329, 1.128), (-0.3596, 1.329, 1.128), (0.3596, 1.39, 1.044), (-0.3596, 1.39, 1.044), (-0.3596, 1.449, 0.9478), (0.3596, 1.449, 0.9478), (0.3596, 1.499, 0.8404), (-0.3596, 1.499, 0.8404), (-0.3596, 1.532, 0.7344), (0.3596, 1.532, 0.7344), (0.3596, 1.553, 0.6204), (-0.3596, 1.553, 0.6204), (0.3596, 1.557, 0.5057), (-0.3596, 1.557, 0.5057), (-0.3596, 1.547, 0.3813), (0.3596, 1.547, 0.3813), (-0.3596, 1.519, 0.2401), (0.3596, 1.519, 0.2401), (-0.3596, 1.479, 0.09514), (0.3596, 1.479, 0.09514), (-0.3596, 1.42, -0.04801), (0.3596, 1.42, -0.04801), (-0.3596, 1.357, -0.1747), (0.3596, 1.357, -0.1747), (-0.3596, 1.263, -0.315), (0.3596, 1.263, -0.315), (-0.3596, 1.148, -0.461), (0.3596, 1.148, -0.461), (-0.3596, 0.9998, -0.6343), (0.3596, 0.9998, -0.6343), (-0.3596, 0.8143, -0.8382), (0.3596, 0.8143, -0.8382), (0.3596, 0.6059, -1.05), (-0.3596, 0.6059, -1.05), (-0.3596, 0.3785, -1.252), (0.3596, 0.3785, -1.252), (0.3596, 0.2229, -1.376), (-0.3596, 0.2229, -1.376), (0.3596, 0.1244, -1.444), (-0.3596, 0.1244, -1.444), (-0.3596, 0.08738, -1.463), (0.3596, 0.08738, -1.463), (0.3596, 0.05588, -1.476), (-0.3596, 0.05588, -1.476), (0.3596, 0.03394, -1.484), (-0.3596, 0.03394, -1.484), (-0.3596, 0.01701, -1.488), (0.3596, 0.01701, -1.488), (0.3596, 0.0, 1.416), (0.2517, 0.0, 1.54), (0.328, 0.0, 1.503), (-0.2517, 0.0, 1.54), (-0.3596, 0.0, 1.416), (-0.328, 0.0, 1.503), (-0.3596, -0.08748, 1.465), (-0.2517, -0.04206, 1.563), (-0.328, -0.05536, 1.535), (0.3596, -0.08748, 1.465), (0.2517, -0.04206, 1.563), (0.328, -0.05536, 1.535), (-0.3596, -0.1554, 1.49), (-0.2517, -0.1217, 1.593), (-0.328, -0.1316, 1.563), (0.3596, -0.1554, 1.49), (0.2517, -0.1217, 1.593), (0.328, -0.1316, 1.563), (0.3596, -0.2927, 1.53), (0.2517, -0.2646, 1.634), (0.328, -0.2728, 1.604), (-0.3596, -0.2927, 1.53), (-0.2517, -0.2646, 1.634), (-0.328, -0.2728, 1.604), (-0.3596, -0.4828, 1.578), (-0.2517, -0.4593, 1.683), (-0.328, -0.4662, 1.652), (0.3596, -0.4828, 1.578), (0.2517, -0.4593, 1.683), (0.328, -0.4662, 1.652), (-0.3596, -0.6863, 1.618), (-0.2517, -0.6681, 1.724), (-0.328, -0.6734, 1.693), (0.3596, -0.6863, 1.618), (0.2517, -0.6681, 1.724), (0.328, -0.6734, 1.693), (0.3596, -0.8685, 1.644), (0.2517, -0.8568, 1.752), (0.328, -0.8602, 1.72), (-0.3596, -0.8685, 1.644), (-0.2517, -0.8568, 1.752), (-0.328, -0.8602, 1.72), (-0.2517, -1.016, 1.763), (-0.3596, -1.019, 1.655), (-0.328, -1.017, 1.732), (0.2517, -1.016, 1.763), (0.3596, -1.019, 1.655), (0.328, -1.017, 1.732), (-0.3596, -1.148, 1.654), (-0.2517, -1.156, 1.761), (-0.328, -1.154, 1.73), (0.3596, -1.148, 1.654), (0.2517, -1.156, 1.761), (0.328, -1.154, 1.73), (0.3596, -1.271, 1.636), (0.2517, -1.294, 1.742), (0.328, -1.288, 1.711), (-0.3596, -1.271, 1.636), (-0.2517, -1.294, 1.742), (-0.328, -1.288, 1.711), (-0.3596, -1.4, 1.598), (-0.2517, -1.439, 1.698), (-0.328, -1.428, 1.669), (0.3596, -1.4, 1.598), (0.2517, -1.439, 1.698), (0.328, -1.428, 1.669), (0.3596, -1.54, 1.53), (0.2517, -1.6, 1.621), (0.328, -1.582, 1.594), (-0.3596, -1.54, 1.53), (-0.2517, -1.6, 1.621), (-0.328, -1.582, 1.594), (0.3596, -1.696, 1.395), (0.2517, -1.773, 1.472), (0.328, -1.75, 1.449), (-0.3596, -1.696, 1.395), (-0.2517, -1.773, 1.472), (-0.328, -1.75, 1.449), (-0.3596, -1.837, 1.232), (-0.2517, -1.926, 1.294), (-0.328, -1.9, 1.276), (0.3596, -1.837, 1.232), (0.2517, -1.926, 1.294), (0.328, -1.9, 1.276), (0.3596, -1.938, 1.05), (0.2517, -2.037, 1.092), (0.328, -2.008, 1.08), (-0.3596, -1.938, 1.05), (-0.2517, -2.037, 1.092), (-0.328, -2.008, 1.08), (-0.2517, -2.095, 0.9098), (-0.3596, -1.989, 0.8851), (-0.328, -2.064, 0.9026), (0.2517, -2.095, 0.9098), (0.3596, -1.989, 0.8851), (0.328, -2.064, 0.9026), (-0.3596, -2.018, 0.7045), (-0.2517, -2.125, 0.7157), (-0.328, -2.094, 0.7124), (0.3596, -2.018, 0.7045), (0.2517, -2.125, 0.7157), (0.328, -2.094, 0.7124), (0.3596, -2.027, 0.5206), (0.2517, -2.135, 0.5214), (0.328, -2.104, 0.5211), (-0.3596, -2.027, 0.5206), (-0.2517, -2.135, 0.5214), (-0.328, -2.104, 0.5211), (-0.2517, -2.128, 0.3312), (-0.3596, -2.021, 0.3406), (-0.328, -2.097, 0.3339), (0.2517, -2.128, 0.3312), (0.3596, -2.021, 0.3406), (0.328, -2.097, 0.3339), (-0.3596, -1.995, 0.1581), (-0.2517, -2.102, 0.1387), (-0.328, -2.071, 0.1444), (0.3596, -1.995, 0.1581), (0.2517, -2.102, 0.1387), (0.328, -2.071, 0.1444), (-0.2517, -2.058, -0.05094), (-0.3596, -1.955, -0.02104), (-0.328, -2.028, -0.04219), (0.3596, -1.955, -0.02104), (0.2517, -2.058, -0.05094), (0.328, -2.028, -0.04219), (0.3596, -1.89, -0.207), (0.2517, -1.99, -0.2468), (0.328, -1.96, -0.2352), (-0.3596, -1.89, -0.207), (-0.2517, -1.99, -0.2468), (-0.328, -1.96, -0.2352), (-0.3596, -1.815, -0.3731), (-0.2517, -1.912, -0.4214), (-0.328, -1.884, -0.4072), (0.3596, -1.815, -0.3731), (0.2517, -1.912, -0.4214), (0.328, -1.884, -0.4072), (-0.3596, -1.709, -0.5634), (-0.2517, -1.801, -0.6195), (-0.328, -1.774, -0.6031), (0.3596, -1.709, -0.5634), (0.2517, -1.801, -0.6195), (0.328, -1.774, -0.6031), (0.3596, -1.583, -0.7538), (0.2517, -1.671, -0.8158), (0.328, -1.645, -0.7976), (-0.3596, -1.583, -0.7538), (-0.2517, -1.671, -0.8158), (-0.328, -1.645, -0.7976), (-0.3596, -1.414, -0.9812), (-0.2517, -1.498, -1.048), (-0.328, -1.474, -1.029), (0.3596, -1.414, -0.9812), (0.2517, -1.498, -1.048), (0.328, -1.474, -1.029), (-0.3596, -1.217, -1.213), (-0.2517, -1.298, -1.284), (-0.328, -1.275, -1.263), (0.3596, -1.217, -1.213), (0.2517, -1.298, -1.284), (0.328, -1.275, -1.263), (0.3596, -0.9987, -1.453), (0.2517, -1.077, -1.527), (0.328, -1.054, -1.505), (-0.3596, -0.9987, -1.453), (-0.2517, -1.077, -1.527), (-0.328, -1.054, -1.505), (-0.3596, -0.7555, -1.7), (-0.2517, -0.8313, -1.776), (-0.328, -0.8091, -1.754), (0.2517, -0.8313, -1.776), (0.3596, -0.7555, -1.7), (0.328, -0.8091, -1.754), (0.3596, -0.5514, -1.894), (0.2517, -0.6242, -1.974), (0.328, -0.6028, -1.95), (-0.3596, -0.5514, -1.894), (-0.2517, -0.6242, -1.974), (-0.328, -0.6028, -1.95), (-0.3596, -0.3871, -2.038), (-0.2517, -0.4564, -2.121), (-0.328, -0.4361, -2.097), (0.3596, -0.3871, -2.038), (0.2517, -0.4564, -2.121), (0.328, -0.4361, -2.097), (-0.2517, -0.3486, -2.207), (-0.3596, -0.2824, -2.122), (-0.328, -0.3292, -2.182), (0.3596, -0.2824, -2.122), (0.2517, -0.3486, -2.207), (0.328, -0.3292, -2.182), (0.3596, -0.1895, -2.192), (0.2517, -0.252, -2.28), (0.328, -0.2337, -2.254), (-0.3596, -0.1895, -2.192), (-0.2517, -0.252, -2.28), (-0.328, -0.2337, -2.254), (-0.3596, -0.1063, -2.248), (-0.2517, -0.1595, -2.342), (-0.328, -0.1439, -2.314), (0.3596, -0.1063, -2.248), (0.2517, -0.1595, -2.342), (0.328, -0.1439, -2.314), (-0.3596, -0.04741, -2.275), (-0.2517, -0.07749, -2.38), (-0.328, -0.06868, -2.349), (0.3596, -0.04741, -2.275), (0.2517, -0.07749, -2.38), (0.328, -0.06868, -2.349), (-0.3596, 0.0, -2.281), (-0.2517, 0.0, -2.39), (-0.328, 0.0, -2.358), (0.2517, 0.0, -2.39), (0.3596, 0.0, -2.281), (0.328, 0.0, -2.358), (-0.3596, 0.08748, 1.465), (-0.2517, 0.04206, 1.563), (-0.328, 0.05536, 1.535), (0.3596, 0.08748, 1.465), (0.2517, 0.04206, 1.563), (0.328, 0.05536, 1.535), (-0.3596, 0.1554, 1.49), (-0.2517, 0.1217, 1.593), (-0.328, 0.1316, 1.563), (0.3596, 0.1554, 1.49), (0.2517, 0.1217, 1.593), (0.328, 0.1316, 1.563), (0.3596, 0.2927, 1.53), (0.2517, 0.2646, 1.634), (0.328, 0.2728, 1.604), (-0.3596, 0.2927, 1.53), (-0.2517, 0.2646, 1.634), (-0.328, 0.2728, 1.604), (-0.3596, 0.4828, 1.578), (-0.2517, 0.4593, 1.683), (-0.328, 0.4662, 1.652), (0.3596, 0.4828, 1.578), (0.2517, 0.4593, 1.683), (0.328, 0.4662, 1.652), (-0.3596, 0.6863, 1.618), (-0.2517, 0.6681, 1.724), (-0.328, 0.6734, 1.693), (0.3596, 0.6863, 1.618), (0.2517, 0.6681, 1.724), (0.328, 0.6734, 1.693), (0.3596, 0.8685, 1.644), (0.2517, 0.8568, 1.752), (0.328, 0.8602, 1.72), (-0.3596, 0.8685, 1.644), (-0.2517, 0.8568, 1.752), (-0.328, 0.8602, 1.72), (-0.3596, 1.019, 1.655), (-0.2517, 1.016, 1.763), (-0.328, 1.017, 1.732), (0.3596, 1.019, 1.655), (0.2517, 1.016, 1.763), (0.328, 1.017, 1.732), (-0.3596, 1.148, 1.654), (-0.2517, 1.156, 1.761), (-0.328, 1.154, 1.73), (0.3596, 1.148, 1.654), (0.2517, 1.156, 1.761), (0.328, 1.154, 1.73), (0.3596, 1.271, 1.636), (0.2517, 1.294, 1.742), (0.328, 1.288, 1.711), (-0.3596, 1.271, 1.636), (-0.2517, 1.294, 1.742), (-0.328, 1.288, 1.711), (-0.3596, 1.4, 1.598), (-0.2517, 1.439, 1.698), (-0.328, 1.428, 1.669), (0.3596, 1.4, 1.598), (0.2517, 1.439, 1.698), (0.328, 1.428, 1.669), (0.3596, 1.54, 1.53), (0.2517, 1.6, 1.621), (0.328, 1.582, 1.594), (-0.3596, 1.54, 1.53), (-0.2517, 1.6, 1.621), (-0.328, 1.582, 1.594), (0.3596, 1.696, 1.395), (0.2517, 1.773, 1.472), (0.328, 1.75, 1.449), (-0.3596, 1.696, 1.395), (-0.2517, 1.773, 1.472), (-0.328, 1.75, 1.449), (-0.3596, 1.837, 1.232), (-0.2517, 1.926, 1.294), (-0.328, 1.9, 1.276), (0.3596, 1.837, 1.232), (0.2517, 1.926, 1.294), (0.328, 1.9, 1.276), (0.3596, 1.938, 1.05), (0.2517, 2.037, 1.092), (0.328, 2.008, 1.08), (-0.3596, 1.938, 1.05), (-0.2517, 2.037, 1.092), (-0.328, 2.008, 1.08), (-0.3596, 1.989, 0.8851), (-0.2517, 2.095, 0.9098), (-0.328, 2.064, 0.9026), (0.3596, 1.989, 0.8851), (0.2517, 2.095, 0.9098), (0.328, 2.064, 0.9026), (-0.3596, 2.018, 0.7045), (-0.2517, 2.125, 0.7157), (-0.328, 2.094, 0.7124), (0.3596, 2.018, 0.7045), (0.2517, 2.125, 0.7157), (0.328, 2.094, 0.7124), (0.3596, 2.027, 0.5206), (0.2517, 2.135, 0.5214), (0.328, 2.104, 0.5211), (-0.3596, 2.027, 0.5206), (-0.2517, 2.135, 0.5214), (-0.328, 2.104, 0.5211), (-0.3596, 2.021, 0.3406), (-0.2517, 2.128, 0.3312), (-0.328, 2.097, 0.3339), (0.3596, 2.021, 0.3406), (0.2517, 2.128, 0.3312), (0.328, 2.097, 0.3339), (-0.3596, 1.995, 0.1581), (-0.2517, 2.102, 0.1387), (-0.328, 2.071, 0.1444), (0.3596, 1.995, 0.1581), (0.2517, 2.102, 0.1387), (0.328, 2.071, 0.1444), (-0.3596, 1.955, -0.02104), (-0.2517, 2.058, -0.05094), (-0.328, 2.028, -0.04219), (0.3596, 1.955, -0.02104), (0.2517, 2.058, -0.05094), (0.328, 2.028, -0.04219), (0.3596, 1.89, -0.207), (0.2517, 1.99, -0.2468), (0.328, 1.96, -0.2352), (-0.3596, 1.89, -0.207), (-0.2517, 1.99, -0.2468), (-0.328, 1.96, -0.2352), (-0.3596, 1.815, -0.3731), (-0.2517, 1.912, -0.4214), (-0.328, 1.884, -0.4072), (0.3596, 1.815, -0.3731), (0.2517, 1.912, -0.4214), (0.328, 1.884, -0.4072), (-0.3596, 1.709, -0.5634), (-0.2517, 1.801, -0.6195), (-0.328, 1.774, -0.6031), (0.3596, 1.709, -0.5634), (0.2517, 1.801, -0.6195), (0.328, 1.774, -0.6031), (0.3596, 1.583, -0.7538), (0.2517, 1.671, -0.8158), (0.328, 1.645, -0.7976), (-0.3596, 1.583, -0.7538), (-0.2517, 1.671, -0.8158), (-0.328, 1.645, -0.7976), (-0.3596, 1.414, -0.9812), (-0.2517, 1.498, -1.048), (-0.328, 1.474, -1.029), (0.3596, 1.414, -0.9812), (0.2517, 1.498, -1.048), (0.328, 1.474, -1.029), (-0.3596, 1.217, -1.213), (-0.2517, 1.298, -1.284), (-0.328, 1.275, -1.263), (0.3596, 1.217, -1.213), (0.2517, 1.298, -1.284), (0.328, 1.275, -1.263), (0.3596, 0.9987, -1.453), (0.2517, 1.077, -1.527), (0.328, 1.054, -1.505), (-0.3596, 0.9987, -1.453), (-0.2517, 1.077, -1.527), (-0.328, 1.054, -1.505), (-0.3596, 0.7555, -1.7), (-0.2517, 0.8313, -1.776), (-0.328, 0.8091, -1.754), (0.3596, 0.7555, -1.7), (0.2517, 0.8313, -1.776), (0.328, 0.8091, -1.754), (0.3596, 0.5514, -1.894), (0.2517, 0.6242, -1.974), (0.328, 0.6028, -1.95), (-0.3596, 0.5514, -1.894), (-0.2517, 0.6242, -1.974), (-0.328, 0.6028, -1.95), (-0.3596, 0.3871, -2.038), (-0.2517, 0.4564, -2.121), (-0.328, 0.4361, -2.097), (0.3596, 0.3871, -2.038), (0.2517, 0.4564, -2.121), (0.328, 0.4361, -2.097), (-0.3596, 0.2824, -2.122), (-0.2517, 0.3486, -2.207), (-0.328, 0.3292, -2.182), (0.3596, 0.2824, -2.122), (0.2517, 0.3486, -2.207), (0.328, 0.3292, -2.182), (0.3596, 0.1895, -2.192), (0.2517, 0.252, -2.28), (0.328, 0.2337, -2.254), (-0.3596, 0.1895, -2.192), (-0.2517, 0.252, -2.28), (-0.328, 0.2337, -2.254), (-0.3596, 0.1063, -2.248), (-0.2517, 0.1595, -2.342), (-0.328, 0.1439, -2.314), (0.3596, 0.1063, -2.248), (0.2517, 0.1595, -2.342), (0.328, 0.1439, -2.314), (-0.3596, 0.04741, -2.275), (-0.2517, 0.07749, -2.38), (-0.328, 0.06868, -2.349), (0.3596, 0.04741, -2.275), (0.2517, 0.07749, -2.38), (0.328, 0.06868, -2.349)], [], [(140, 149, 155, 158, 167, 173, 176, 186, 191, 194, 203, 206, 212, 221, 224, 234, 239, 242, 252, 257, 263, 266, 275, 281, 284, 293, 299, 302, 312, 314, 323, 329, 332, 341, 347, 354, 70, 69, 66, 64, 63, 60, 58, 57, 54, 53, 51, 49, 47, 45, 43, 41, 39, 37, 34, 32, 31, 28, 27, 24, 22, 21, 18, 17, 14, 12, 11, 8, 6, 2, 1, 5), (2, 3, 0, 1), (1, 0, 4, 5), (3, 7, 9, 10, 13, 15, 16, 19, 20, 23, 25, 26, 29, 30, 33, 35, 36, 38, 40, 42, 44, 46, 48, 50, 52, 55, 56, 59, 61, 62, 65, 67, 68, 71, 350, 344, 338, 335, 327, 320, 317, 308, 305, 296, 290, 287, 278, 272, 269, 261, 254, 249, 245, 236, 231, 227, 218, 215, 209, 200, 197, 188, 183, 179, 170, 164, 161, 152, 146, 144, 4, 0), (3, 2, 6, 7), (162, 159, 156, 153), (165, 171, 174, 168), (159, 162, 165, 168), (180, 177, 174, 171), (7, 6, 8, 9), (12, 13, 10, 11), (11, 10, 9, 8), (182, 189, 192, 185), (177, 180, 182, 185), (13, 12, 14, 15), (18, 19, 16, 17), (17, 16, 15, 14), (198, 195, 192, 189), (210, 207, 204, 201), (195, 198, 201, 204), (22, 23, 20, 21), (21, 20, 19, 18), (216, 219, 222, 213), (207, 210, 216, 213), (23, 22, 24, 25), (28, 29, 26, 27), (27, 26, 25, 24), (228, 225, 222, 219), (230, 237, 240, 233), (225, 228, 230, 233), (32, 33, 30, 31), (31, 30, 29, 28), (246, 243, 240, 237), (248, 255, 258, 251), (243, 246, 248, 251), (33, 32, 34, 35), (255, 260, 264, 258), (35, 34, 37, 36), (260, 270, 267, 264), (36, 37, 39, 38), (43, 42, 40, 41), (38, 39, 41, 40), (273, 279, 282, 276), (267, 270, 273, 276), (42, 43, 45, 44), (49, 48, 46, 47), (47, 46, 44, 45), (279, 288, 285, 282), (291, 297, 300, 294), (285, 288, 291, 294), (50, 51, 53, 52), (48, 49, 51, 50), (297, 306, 303, 300), (311, 309, 318, 315), (303, 306, 309, 311), (52, 53, 54, 55), (58, 59, 56, 57), (55, 54, 57, 56), (324, 321, 326, 330), (315, 318, 321, 324), (336, 333, 330, 326), (59, 58, 60, 61), (64, 65, 62, 63), (61, 60, 63, 62), (342, 339, 345, 348), (333, 336, 339, 342), (351, 353, 348, 345), (65, 64, 66, 67), (70, 71, 68, 69), (68, 67, 66, 69), (351, 555, 558, 353), (71, 70, 354, 355, 353, 351, 352, 350), (75, 72, 4, 144, 356, 362, 371, 374, 380, 389, 392, 398, 407, 410, 419, 425, 428, 437, 440, 446, 455, 458, 464, 470, 479, 482, 488, 497, 500, 506, 515, 518, 527, 530, 536, 545, 548, 554, 350, 71, 138, 137, 135, 132, 131, 129, 126, 125, 122, 120, 118, 116, 114, 112, 110, 108, 106, 105, 103, 100, 99, 96, 95, 93, 90, 89, 86, 85, 83, 80, 79, 77), (140, 5, 73, 74, 76, 78, 81, 82, 84, 87, 88, 91, 92, 94, 97, 98, 101, 102, 104, 107, 109, 111, 113, 115, 117, 119, 121, 123, 124, 127, 128, 130, 133, 134, 136, 139, 70, 354, 557, 551, 542, 539, 533, 524, 521, 512, 509, 503, 494, 491, 485, 476, 473, 467, 461, 452, 449, 443, 434, 431, 422, 416, 413, 404, 401, 395, 386, 383, 377, 368, 365, 359), (141, 143, 147, 150), (74, 73, 72, 75), (73, 5, 4, 72), (75, 77, 76, 74), (372, 363, 366, 369), (375, 378, 384, 381), (369, 378, 375, 372), (390, 381, 384, 387), (77, 79, 78, 76), (82, 81, 80, 83), (81, 78, 79, 80), (393, 396, 402, 399), (387, 396, 393, 390), (83, 85, 84, 82), (88, 87, 86, 89), (87, 84, 85, 86), (408, 399, 402, 405), (420, 411, 414, 417), (405, 414, 411, 408), (92, 91, 90, 93), (91, 88, 89, 90), (426, 423, 432, 429), (417, 423, 426, 420), (93, 95, 94, 92), (98, 97, 96, 99), (97, 94, 95, 96), (438, 429, 432, 435), (441, 444, 450, 447), (435, 444, 441, 438), (102, 101, 100, 103), (101, 98, 99, 100), (456, 447, 450, 453), (459, 462, 468, 465), (453, 462, 459, 456), (103, 105, 104, 102), (465, 468, 474, 471), (105, 106, 107, 104), (471, 474, 477, 480), (106, 108, 109, 107), (113, 111, 110, 112), (108, 110, 111, 109), (483, 486, 492, 489), (477, 486, 483, 480), (112, 114, 115, 113), (119, 117, 116, 118), (117, 115, 114, 116), (489, 492, 495, 498), (501, 504, 510, 507), (495, 504, 501, 498), (120, 122, 123, 121), (118, 120, 121, 119), (507, 510, 513, 516), (522, 525, 528, 519), (513, 522, 519, 516), (122, 125, 124, 123), (128, 127, 126, 129), (125, 126, 127, 124), (534, 540, 537, 531), (525, 534, 531, 528), (546, 537, 540, 543), (129, 131, 130, 128), (134, 133, 132, 135), (131, 132, 133, 130), (552, 558, 555, 549), (543, 552, 549, 546), (135, 137, 136, 134), (70, 139, 138, 71), (138, 139, 136, 137), (357, 360, 366, 363), (147, 153, 156, 150), (5, 4, 144, 145, 143, 141, 142, 140), (1, 2, 6, 8, 11, 12, 14, 17, 18, 21, 22, 24, 27, 28, 31, 32, 34, 37, 39, 41, 43, 45, 47, 49, 51, 53, 54, 57, 58, 60, 63, 64, 66, 69, 70, 139, 136, 134, 133, 130, 128, 127, 124, 123, 121, 119, 117, 115, 113, 111, 109, 107, 104, 102, 101, 98, 97, 94, 92, 91, 88, 87, 84, 82, 81, 78, 76, 74, 73, 5), (3, 0, 4, 72, 75, 77, 79, 80, 83, 85, 86, 89, 90, 93, 95, 96, 99, 100, 103, 105, 106, 108, 110, 112, 114, 116, 118, 120, 122, 125, 126, 129, 131, 132, 135, 137, 138, 71, 68, 67, 65, 62, 61, 59, 56, 55, 52, 50, 48, 46, 44, 42, 40, 38, 36, 35, 33, 30, 29, 26, 25, 23, 20, 19, 16, 15, 13, 10, 9, 7), (141, 150, 151, 142), (142, 151, 149, 140), (146, 152, 154, 148), (148, 154, 153, 147), (159, 168, 169, 160), (160, 169, 167, 158), (164, 170, 172, 166), (166, 172, 171, 165), (177, 185, 187, 178), (178, 187, 186, 176), (183, 188, 190, 184), (184, 190, 189, 182), (261, 269, 271, 262), (262, 271, 270, 260), (195, 204, 205, 196), (196, 205, 203, 194), (207, 213, 214, 208), (208, 214, 212, 206), (225, 233, 235, 226), (226, 235, 234, 224), (231, 236, 238, 232), (232, 238, 237, 230), (243, 251, 253, 244), (244, 253, 252, 242), (249, 254, 256, 250), (250, 256, 255, 248), (254, 261, 262, 256), (256, 262, 260, 255), (267, 276, 277, 268), (268, 277, 275, 266), (272, 278, 280, 274), (274, 280, 279, 273), (327, 335, 337, 328), (328, 337, 336, 326), (285, 294, 295, 286), (286, 295, 293, 284), (290, 296, 298, 292), (292, 298, 297, 291), (303, 311, 313, 304), (304, 313, 312, 302), (300, 303, 304, 301), (301, 304, 302, 299), (315, 324, 325, 316), (316, 325, 323, 314), (320, 327, 328, 322), (322, 328, 326, 321), (333, 342, 343, 334), (334, 343, 341, 332), (338, 344, 346, 340), (340, 346, 345, 339), (344, 350, 352, 346), (346, 352, 351, 345), (213, 222, 223, 214), (214, 223, 221, 212), (152, 161, 163, 154), (154, 163, 162, 153), (218, 227, 229, 220), (220, 229, 228, 219), (200, 209, 211, 202), (202, 211, 210, 201), (278, 287, 289, 280), (280, 289, 288, 279), (144, 146, 148, 145), (145, 148, 147, 143), (150, 156, 157, 151), (151, 157, 155, 149), (156, 159, 160, 157), (157, 160, 158, 155), (161, 164, 166, 163), (163, 166, 165, 162), (168, 174, 175, 169), (169, 175, 173, 167), (174, 177, 178, 175), (175, 178, 176, 173), (179, 183, 184, 181), (181, 184, 182, 180), (185, 192, 193, 187), (187, 193, 191, 186), (192, 195, 196, 193), (193, 196, 194, 191), (197, 200, 202, 199), (199, 202, 201, 198), (204, 207, 208, 205), (205, 208, 206, 203), (209, 215, 217, 211), (211, 217, 216, 210), (215, 218, 220, 217), (217, 220, 219, 216), (222, 225, 226, 223), (223, 226, 224, 221), (227, 231, 232, 229), (229, 232, 230, 228), (233, 240, 241, 235), (235, 241, 239, 234), (240, 243, 244, 241), (241, 244, 242, 239), (245, 249, 250, 247), (247, 250, 248, 246), (251, 258, 259, 253), (253, 259, 257, 252), (258, 264, 265, 259), (259, 265, 263, 257), (264, 267, 268, 265), (265, 268, 266, 263), (269, 272, 274, 271), (271, 274, 273, 270), (276, 282, 283, 277), (277, 283, 281, 275), (282, 285, 286, 283), (283, 286, 284, 281), (287, 290, 292, 289), (289, 292, 291, 288), (294, 300, 301, 295), (295, 301, 299, 293), (236, 245, 247, 238), (238, 247, 246, 237), (305, 308, 310, 307), (307, 310, 309, 306), (296, 305, 307, 298), (298, 307, 306, 297), (311, 315, 316, 313), (313, 316, 314, 312), (317, 320, 322, 319), (319, 322, 321, 318), (324, 330, 331, 325), (325, 331, 329, 323), (170, 179, 181, 172), (172, 181, 180, 171), (330, 333, 334, 331), (331, 334, 332, 329), (335, 338, 340, 337), (337, 340, 339, 336), (342, 348, 349, 343), (343, 349, 347, 341), (348, 353, 355, 349), (349, 355, 354, 347), (308, 317, 319, 310), (310, 319, 318, 309), (188, 197, 199, 190), (190, 199, 198, 189), (140, 359, 361, 142), (142, 361, 360, 141), (357, 363, 364, 358), (358, 364, 362, 356), (368, 377, 379, 370), (370, 379, 378, 369), (375, 381, 382, 376), (376, 382, 380, 374), (386, 395, 397, 388), (388, 397, 396, 387), (393, 399, 400, 394), (394, 400, 398, 392), (471, 480, 481, 472), (472, 481, 479, 470), (404, 413, 415, 406), (406, 415, 414, 405), (416, 422, 424, 418), (418, 424, 423, 417), (434, 443, 445, 436), (436, 445, 444, 435), (441, 447, 448, 442), (442, 448, 446, 440), (452, 461, 463, 454), (454, 463, 462, 453), (459, 465, 466, 460), (460, 466, 464, 458), (465, 471, 472, 466), (466, 472, 470, 464), (476, 485, 487, 478), (478, 487, 486, 477), (483, 489, 490, 484), (484, 490, 488, 482), (537, 546, 547, 538), (538, 547, 545, 536), (494, 503, 505, 496), (496, 505, 504, 495), (501, 507, 508, 502), (502, 508, 506, 500), (512, 521, 523, 514), (514, 523, 522, 513), (509, 512, 514, 511), (511, 514, 513, 510), (524, 533, 535, 526), (526, 535, 534, 525), (531, 537, 538, 532), (532, 538, 536, 530), (542, 551, 553, 544), (544, 553, 552, 543), (549, 555, 556, 550), (550, 556, 554, 548), (555, 351, 352, 556), (556, 352, 350, 554), (422, 431, 433, 424), (424, 433, 432, 423), (363, 372, 373, 364), (364, 373, 371, 362), (429, 438, 439, 430), (430, 439, 437, 428), (411, 420, 421, 412), (412, 421, 419, 410), (489, 498, 499, 490), (490, 499, 497, 488), (143, 357, 358, 145), (145, 358, 356, 144), (359, 365, 367, 361), (361, 367, 366, 360), (365, 368, 370, 367), (367, 370, 369, 366), (372, 375, 376, 373), (373, 376, 374, 371), (377, 383, 385, 379), (379, 385, 384, 378), (383, 386, 388, 385), (385, 388, 387, 384), (390, 393, 394, 391), (391, 394, 392, 389), (395, 401, 403, 397), (397, 403, 402, 396), (401, 404, 406, 403), (403, 406, 405, 402), (408, 411, 412, 409), (409, 412, 410, 407), (413, 416, 418, 415), (415, 418, 417, 414), (420, 426, 427, 421), (421, 427, 425, 419), (426, 429, 430, 427), (427, 430, 428, 425), (431, 434, 436, 433), (433, 436, 435, 432), (438, 441, 442, 439), (439, 442, 440, 437), (443, 449, 451, 445), (445, 451, 450, 444), (449, 452, 454, 451), (451, 454, 453, 450), (456, 459, 460, 457), (457, 460, 458, 455), (461, 467, 469, 463), (463, 469, 468, 462), (467, 473, 475, 469), (469, 475, 474, 468), (473, 476, 478, 475), (475, 478, 477, 474), (480, 483, 484, 481), (481, 484, 482, 479), (485, 491, 493, 487), (487, 493, 492, 486), (491, 494, 496, 493), (493, 496, 495, 492), (498, 501, 502, 499), (499, 502, 500, 497), (503, 509, 511, 505), (505, 511, 510, 504), (447, 456, 457, 448), (448, 457, 455, 446), (516, 519, 520, 517), (517, 520, 518, 515), (507, 516, 517, 508), (508, 517, 515, 506), (521, 524, 526, 523), (523, 526, 525, 522), (528, 531, 532, 529), (529, 532, 530, 527), (533, 539, 541, 535), (535, 541, 540, 534), (381, 390, 391, 382), (382, 391, 389, 380), (539, 542, 544, 541), (541, 544, 543, 540), (546, 549, 550, 547), (547, 550, 548, 545), (551, 557, 559, 553), (553, 559, 558, 552), (557, 354, 355, 559), (559, 355, 353, 558), (519, 528, 529, 520), (520, 529, 527, 518), (399, 408, 409, 400), (400, 409, 407, 398), (141, 360, 357, 143)])
me_cube_002.polygons.foreach_set('use_smooth', [True] * 428)
me_cube_002.polygons.foreach_set('material_index', [0, 0, 0, 0, 0, 1, 1, 1, 1, 0, 0, 0, 1, 1, 0, 0, 0, 1, 1, 1, 0, 0, 1, 1, 0, 0, 0, 1, 1, 1, 0, 0, 1, 1, 1, 0, 1, 0, 1, 0, 0, 0, 1, 1, 0, 0, 0, 1, 1, 1, 0, 0, 1, 1, 1, 0, 0, 0, 1, 1, 1, 0, 0, 0, 1, 1, 1, 0, 0, 0, 1, 0, 0, 0, 1, 0, 0, 0, 1, 1, 1, 1, 0, 0, 0, 1, 1, 0, 0, 0, 1, 1, 1, 0, 0, 1, 1, 0, 0, 0, 1, 1, 1, 0, 0, 1, 1, 1, 0, 1, 0, 1, 0, 0, 0, 1, 1, 0, 0, 0, 1, 1, 1, 0, 0, 1, 1, 1, 0, 0, 0, 1, 1, 1, 0, 0, 0, 1, 1, 0, 0, 0, 1, 1, 0, 0, 0, 1, 1, 1, 1, 1, 1, 1, 1, 1, 1, 1, 1, 1, 1, 1, 1, 1, 1, 1, 1, 1, 1, 1, 1, 1, 1, 1, 1, 1, 1, 1, 1, 1, 1, 1, 1, 1, 1, 1, 1, 1, 1, 1, 1, 1, 1, 1, 1, 1, 1, 1, 1, 1, 1, 1, 1, 1, 1, 1, 1, 1, 1, 1, 1, 1, 1, 1, 1, 1, 1, 1, 1, 1, 1, 1, 1, 1, 1, 1, 1, 1, 1, 1, 1, 1, 1, 1, 1, 1, 1, 1, 1, 1, 1, 1, 1, 1, 1, 1, 1, 1, 1, 1, 1, 1, 1, 1, 1, 1, 1, 1, 1, 1, 1, 1, 1, 1, 1, 1, 1, 1, 1, 1, 1, 1, 1, 1, 1, 1, 1, 1, 1, 1, 1, 1, 1, 1, 1, 1, 1, 1, 1, 1, 1, 1, 1, 1, 1, 1, 1, 1, 1, 1, 1, 1, 1, 1, 1, 1, 1, 1, 1, 1, 1, 1, 1, 1, 1, 1, 1, 1, 1, 1, 1, 1, 1, 1, 1, 1, 1, 1, 1, 1, 1, 1, 1, 1, 1, 1, 1, 1, 1, 1, 1, 1, 1, 1, 1, 1, 1, 1, 1, 1, 1, 1, 1, 1, 1, 1, 1, 1, 1, 1, 1, 1, 1, 1, 1, 1, 1, 1, 1, 1, 1, 1, 1, 1, 1, 1, 1, 1, 1, 1, 1, 1, 1, 1, 1, 1, 1, 1, 1, 1, 1, 1, 1, 1, 1, 1, 1, 1, 1, 1, 1, 1, 1, 1, 1, 1, 1, 1, 1, 1, 1, 1, 1, 1, 1, 1, 1, 1, 1, 1, 1, 1, 1, 1, 1, 1, 1, 1])
_uv = me_cube_002.uv_layers.new(name='UVMap')
_uv.uv.foreach_set('vector', [0.1578, 0.1555, 0.1611, 0.144, 0.1648, 0.1362, 0.1731, 0.1213, 0.1853, 0.1013, 0.1993, 0.08083, 0.2126, 0.0633, 0.2245, 0.04972, 0.2356, 0.03906, 0.2475, 0.03023, 0.2617, 0.02273, 0.2793, 0.01676, 0.3039, 0.01511, 0.3296, 0.01722, 0.3534, 0.0243, 0.3716, 0.03395, 0.3892, 0.04696, 0.4054, 0.0618, 0.4199, 0.0777, 0.4331, 0.09534, 0.4446, 0.114, 0.4547, 0.1353, 0.4623, 0.1557, 0.4692, 0.1807, 0.4744, 0.2075, 0.4791, 0.2411, 0.4817, 0.2773, 0.4832, 0.316, 0.4832, 0.3574, 0.4821, 0.3911, 0.4803, 0.4171, 0.4784, 0.433, 0.4763, 0.4467, 0.4739, 0.4585, 0.4712, 0.4658, 0.4676, 0.4702, 0.4013, 0.4028, 0.4026, 0.4013, 0.4038, 0.3996, 0.4049, 0.397, 0.4065, 0.3933, 0.4081, 0.3886, 0.4108, 0.3745, 0.4136, 0.3509, 0.4161, 0.3147, 0.416, 0.2792, 0.4147, 0.2463, 0.4128, 0.2191, 0.4104, 0.197, 0.4066, 0.1772, 0.4014, 0.1611, 0.3944, 0.144, 0.3856, 0.1283, 0.3762, 0.1139, 0.3666, 0.1025, 0.3566, 0.0931, 0.3453, 0.08512, 0.3336, 0.07885, 0.3204, 0.07391, 0.3073, 0.07069, 0.295, 0.06868, 0.2855, 0.06957, 0.2784, 0.07212, 0.2703, 0.07786, 0.2603, 0.08666, 0.2471, 0.1003, 0.2328, 0.118, 0.2202, 0.1408, 0.2122, 0.1657, 0.2114, 0.1892, 0.2131, 0.2045, 0.2108, 0.2094, 0.63, 0.5214, 0.544, 0.5214, 0.544, 0.506, 0.63, 0.506, 0.63, 0.506, 0.544, 0.506, 0.544, 0.5013, 0.63, 0.5013, 0.6889, 0.2096, 0.6654, 0.2101, 0.6404, 0.2178, 0.6174, 0.23, 0.5995, 0.244, 0.5856, 0.257, 0.5767, 0.2669, 0.5708, 0.2748, 0.5682, 0.2819, 0.5671, 0.2914, 0.5689, 0.3037, 0.572, 0.3169, 0.5767, 0.3302, 0.5828, 0.342, 0.5906, 0.3534, 0.5998, 0.3635, 0.6111, 0.3733, 0.6253, 0.3829, 0.6409, 0.3919, 0.6579, 0.3992, 0.6739, 0.4047, 0.6936, 0.4088, 0.7157, 0.4115, 0.7428, 0.4139, 0.7757, 0.4157, 0.8112, 0.4163, 0.8475, 0.4144, 0.8711, 0.4119, 0.8852, 0.4094, 0.89, 0.4079, 0.8937, 0.4064, 0.8963, 0.4052, 0.8981, 0.4042, 0.8996, 0.4028, 0.966, 0.4702, 0.9614, 0.4737, 0.9541, 0.4763, 0.9424, 0.4785, 0.9286, 0.4804, 0.9127, 0.482, 0.8866, 0.4835, 0.8529, 0.4841, 0.8115, 0.4834, 0.7728, 0.4813, 0.7367, 0.4781, 0.7032, 0.4729, 0.6765, 0.4673, 0.6515, 0.46, 0.6313, 0.4521, 0.6102, 0.4417, 0.5917, 0.4299, 0.5742, 0.4164, 0.5585, 0.4017, 0.544, 0.3852, 0.5312, 0.3675, 0.5218, 0.3491, 0.5151, 0.3252, 0.5134, 0.2995, 0.5155, 0.2749, 0.5217, 0.2574, 0.5294, 0.2433, 0.5384, 0.2315, 0.5493, 0.2206, 0.563, 0.2089, 0.5807, 0.1959, 0.6014, 0.1822, 0.6216, 0.1703, 0.6366, 0.1622, 0.6445, 0.1587, 0.6561, 0.1555, 0.7091, 0.2094, 0.7042, 0.2116, 0.544, 0.5214, 0.63, 0.5214, 0.63, 0.5448, 0.544, 0.5448, 0.1957, 0.7216, 0.2558, 0.7216, 0.2558, 0.7374, 0.1957, 0.7374, 0.1957, 0.6999, 0.1957, 0.6764, 0.2558, 0.6764, 0.2558, 0.6999, 0.2558, 0.7216, 0.1957, 0.7216, 0.1957, 0.6999, 0.2558, 0.6999, 0.1957, 0.6549, 0.2558, 0.6549, 0.2558, 0.6764, 0.1957, 0.6764, 0.544, 0.5448, 0.63, 0.5448, 0.63, 0.5689, 0.544, 0.5689, 0.63, 0.6068, 0.544, 0.6068, 0.544, 0.5904, 0.63, 0.5904, 0.63, 0.5904, 0.544, 0.5904, 0.544, 0.5689, 0.63, 0.5689, 0.1957, 0.6365, 0.1957, 0.62, 0.2558, 0.62, 0.2558, 0.6365, 0.2558, 0.6549, 0.1957, 0.6549, 0.1957, 0.6365, 0.2558, 0.6365, 0.544, 0.6068, 0.63, 0.6068, 0.63, 0.6192, 0.544, 0.6192, 0.3634, 0.6669, 0.4493, 0.6669, 0.4493, 0.6726, 0.3634, 0.6726, 0.63, 0.6271, 0.544, 0.6271, 0.544, 0.6192, 0.63, 0.6192, 0.1957, 0.6034, 0.2558, 0.6034, 0.2558, 0.62, 0.1957, 0.62, 0.1957, 0.5648, 0.2558, 0.5648, 0.2558, 0.5854, 0.1957, 0.5854, 0.2558, 0.6034, 0.1957, 0.6034, 0.1957, 0.5854, 0.2558, 0.5854, 0.3634, 0.6522, 0.4493, 0.6522, 0.4493, 0.661, 0.3634, 0.661, 0.3634, 0.661, 0.4493, 0.661, 0.4493, 0.6669, 0.3634, 0.6669, 0.1957, 0.5411, 0.1957, 0.519, 0.2558, 0.519, 0.2558, 0.5411, 0.2558, 0.5648, 0.1957, 0.5648, 0.1957, 0.5411, 0.2558, 0.5411, 0.4493, 0.6522, 0.3634, 0.6522, 0.3634, 0.64, 0.4493, 0.64, 0.3634, 0.6124, 0.4493, 0.6124, 0.4493, 0.6266, 0.3634, 0.6266, 0.3634, 0.6266, 0.4493, 0.6266, 0.4493, 0.64, 0.3634, 0.64, 0.1957, 0.5013, 0.2558, 0.5013, 0.2558, 0.519, 0.1957, 0.519, 0.1054, 0.9647, 0.1054, 0.9491, 0.1655, 0.9491, 0.1655, 0.9647, 0.1655, 0.9772, 0.1054, 0.9772, 0.1054, 0.9647, 0.1655, 0.9647, 0.3634, 0.586, 0.4493, 0.586, 0.4493, 0.5993, 0.3634, 0.5993, 0.3634, 0.5993, 0.4493, 0.5993, 0.4493, 0.6124, 0.3634, 0.6124, 0.1054, 0.932, 0.1655, 0.932, 0.1655, 0.9491, 0.1054, 0.9491, 0.1054, 0.9139, 0.1054, 0.8941, 0.1655, 0.8941, 0.1655, 0.9139, 0.1655, 0.932, 0.1054, 0.932, 0.1054, 0.9139, 0.1655, 0.9139, 0.4493, 0.586, 0.3634, 0.586, 0.3634, 0.5735, 0.4493, 0.5735, 0.1054, 0.8941, 0.1054, 0.8733, 0.1655, 0.8733, 0.1655, 0.8941, 0.4493, 0.5735, 0.3634, 0.5735, 0.3634, 0.5607, 0.4493, 0.5607, 0.1054, 0.8733, 0.1054, 0.8501, 0.1655, 0.8501, 0.1655, 0.8733, 0.4493, 0.5607, 0.3634, 0.5607, 0.3634, 0.5472, 0.4493, 0.5472, 0.3634, 0.5216, 0.4493, 0.5216, 0.4493, 0.5338, 0.3634, 0.5338, 0.4493, 0.5472, 0.3634, 0.5472, 0.3634, 0.5338, 0.4493, 0.5338, 0.1054, 0.828, 0.1054, 0.8014, 0.1655, 0.8014, 0.1655, 0.828, 0.1655, 0.8501, 0.1054, 0.8501, 0.1054, 0.828, 0.1655, 0.828, 0.4493, 0.5216, 0.3634, 0.5216, 0.3634, 0.5114, 0.4493, 0.5114, 0.2731, 0.8221, 0.359, 0.8221, 0.359, 0.8323, 0.2731, 0.8323, 0.3634, 0.5013, 0.4493, 0.5013, 0.4493, 0.5114, 0.3634, 0.5114, 0.1054, 0.8014, 0.1054, 0.7734, 0.1655, 0.7734, 0.1655, 0.8014, 0.1054, 0.7388, 0.1054, 0.7019, 0.1655, 0.7019, 0.1655, 0.7388, 0.1655, 0.7734, 0.1054, 0.7734, 0.1054, 0.7388, 0.1655, 0.7388, 0.359, 0.8087, 0.2731, 0.8087, 0.2731, 0.7917, 0.359, 0.7917, 0.359, 0.8221, 0.2731, 0.8221, 0.2731, 0.8087, 0.359, 0.8087, 0.1054, 0.7019, 0.1054, 0.6627, 0.1655, 0.6627, 0.1655, 0.7019, 0.1655, 0.621, 0.1054, 0.621, 0.1054, 0.5871, 0.1655, 0.5871, 0.1655, 0.6627, 0.1054, 0.6627, 0.1054, 0.621, 0.1655, 0.621, 0.359, 0.7917, 0.2731, 0.7917, 0.2731, 0.7721, 0.359, 0.7721, 0.2731, 0.7347, 0.359, 0.7347, 0.359, 0.7501, 0.2731, 0.7501, 0.359, 0.7721, 0.2731, 0.7721, 0.2731, 0.7501, 0.359, 0.7501, 0.1655, 0.5608, 0.1054, 0.5608, 0.1054, 0.5446, 0.1655, 0.5446, 0.1655, 0.5871, 0.1054, 0.5871, 0.1054, 0.5608, 0.1655, 0.5608, 0.1054, 0.5306, 0.1655, 0.5306, 0.1655, 0.5446, 0.1054, 0.5446, 0.359, 0.7347, 0.2731, 0.7347, 0.2731, 0.7247, 0.359, 0.7247, 0.2731, 0.7174, 0.359, 0.7174, 0.359, 0.7208, 0.2731, 0.7208, 0.359, 0.7247, 0.2731, 0.7247, 0.2731, 0.7208, 0.359, 0.7208, 0.1655, 0.5179, 0.1054, 0.5179, 0.1054, 0.5081, 0.1655, 0.5081, 0.1655, 0.5306, 0.1054, 0.5306, 0.1054, 0.5179, 0.1655, 0.5179, 0.1054, 0.5013, 0.1655, 0.5013, 0.1655, 0.5081, 0.1054, 0.5081, 0.359, 0.7174, 0.2731, 0.7174, 0.2731, 0.7151, 0.359, 0.7151, 0.2731, 0.7112, 0.359, 0.7112, 0.359, 0.7132, 0.2731, 0.7132, 0.359, 0.7132, 0.359, 0.7151, 0.2731, 0.7151, 0.2731, 0.7132, 0.07523, 0.5013, 0.07523, 0.5065, 0.01508, 0.5065, 0.01508, 0.5013, 0.08811, 0.5977, 0.002195, 0.5977, 0.002195, 0.513, 0.005969, 0.5048, 0.01508, 0.5013, 0.07523, 0.5013, 0.08434, 0.5048, 0.08811, 0.513, 0.7097, 0.1892, 0.7114, 0.2045, 0.7091, 0.2094, 0.6561, 0.1555, 0.6594, 0.144, 0.6631, 0.1362, 0.6714, 0.1213, 0.6836, 0.1013, 0.6976, 0.08083, 0.7109, 0.0633, 0.7228, 0.04972, 0.7339, 0.03906, 0.7458, 0.03023, 0.76, 0.02273, 0.7776, 0.01676, 0.8022, 0.01511, 0.8279, 0.01722, 0.8517, 0.0243, 0.8699, 0.03395, 0.8875, 0.04696, 0.9037, 0.0618, 0.9182, 0.0777, 0.9314, 0.09534, 0.9429, 0.114, 0.953, 0.1353, 0.9606, 0.1557, 0.9675, 0.1807, 0.9727, 0.2075, 0.9774, 0.2411, 0.9801, 0.2773, 0.9816, 0.316, 0.9816, 0.3574, 0.9805, 0.3911, 0.9786, 0.4171, 0.9767, 0.433, 0.9746, 0.4467, 0.9722, 0.4585, 0.9695, 0.4658, 0.966, 0.4702, 0.8996, 0.4028, 0.901, 0.4013, 0.9021, 0.3996, 0.9033, 0.397, 0.9048, 0.3933, 0.9064, 0.3886, 0.9091, 0.3745, 0.912, 0.3509, 0.9144, 0.3147, 0.9143, 0.2792, 0.9131, 0.2463, 0.9111, 0.2191, 0.9087, 0.197, 0.9049, 0.1772, 0.8997, 0.1611, 0.8927, 0.144, 0.8839, 0.1283, 0.8745, 0.1139, 0.8649, 0.1025, 0.8549, 0.0931, 0.8436, 0.08512, 0.832, 0.07885, 0.8187, 0.07391, 0.8056, 0.07069, 0.7933, 0.06868, 0.7838, 0.06957, 0.7767, 0.07212, 0.7686, 0.07786, 0.7586, 0.08666, 0.7454, 0.1003, 0.7312, 0.118, 0.7186, 0.1408, 0.7105, 0.1657, 0.1578, 0.1555, 0.2108, 0.2094, 0.2059, 0.2116, 0.1906, 0.2096, 0.1671, 0.2101, 0.142, 0.2178, 0.1191, 0.23, 0.1012, 0.244, 0.08732, 0.257, 0.07837, 0.2669, 0.07251, 0.2748, 0.06985, 0.2819, 0.06881, 0.2914, 0.07063, 0.3037, 0.07365, 0.3169, 0.07838, 0.3302, 0.08448, 0.342, 0.09228, 0.3534, 0.1015, 0.3635, 0.1128, 0.3733, 0.127, 0.3829, 0.1426, 0.3919, 0.1596, 0.3992, 0.1756, 0.4047, 0.1953, 0.4088, 0.2174, 0.4115, 0.2445, 0.4139, 0.2774, 0.4157, 0.3129, 0.4163, 0.3492, 0.4144, 0.3728, 0.4119, 0.3869, 0.4094, 0.3917, 0.4079, 0.3954, 0.4064, 0.398, 0.4052, 0.3997, 0.4042, 0.4013, 0.4028, 0.4676, 0.4702, 0.4631, 0.4737, 0.4558, 0.4763, 0.444, 0.4785, 0.4303, 0.4804, 0.4144, 0.482, 0.3883, 0.4835, 0.3546, 0.4841, 0.3132, 0.4834, 0.2745, 0.4813, 0.2384, 0.4781, 0.2049, 0.4729, 0.1782, 0.4673, 0.1532, 0.46, 0.133, 0.4521, 0.1118, 0.4417, 0.09334, 0.4299, 0.0759, 0.4164, 0.06023, 0.4017, 0.04564, 0.3852, 0.03291, 0.3675, 0.02353, 0.3491, 0.01682, 0.3252, 0.01511, 0.2995, 0.01714, 0.2749, 0.02338, 0.2574, 0.0311, 0.2433, 0.04011, 0.2315, 0.05093, 0.2206, 0.0647, 0.2089, 0.08243, 0.1959, 0.1031, 0.1822, 0.1233, 0.1703, 0.1383, 0.1622, 0.1462, 0.1587, 0.2558, 0.7505, 0.1957, 0.7505, 0.1957, 0.7461, 0.2558, 0.7461, 0.6344, 0.5204, 0.6344, 0.5053, 0.7203, 0.5053, 0.7203, 0.5204, 0.6344, 0.5053, 0.6344, 0.5013, 0.7203, 0.5013, 0.7203, 0.5053, 0.7203, 0.5204, 0.7203, 0.5425, 0.6344, 0.5425, 0.6344, 0.5204, 0.1957, 0.7837, 0.1957, 0.766, 0.2558, 0.766, 0.2558, 0.7837, 0.1957, 0.8076, 0.2558, 0.8076, 0.2558, 0.833, 0.1957, 0.833, 0.2558, 0.7837, 0.2558, 0.8076, 0.1957, 0.8076, 0.1957, 0.7837, 0.1957, 0.8558, 0.1957, 0.833, 0.2558, 0.833, 0.2558, 0.8558, 0.7203, 0.5425, 0.7203, 0.5637, 0.6344, 0.5637, 0.6344, 0.5425, 0.6344, 0.5937, 0.6344, 0.5814, 0.7203, 0.5814, 0.7203, 0.5937, 0.6344, 0.5814, 0.6344, 0.5637, 0.7203, 0.5637, 0.7203, 0.5814, 0.1957, 0.8747, 0.2558, 0.8747, 0.2558, 0.8911, 0.1957, 0.8911, 0.2558, 0.8558, 0.2558, 0.8747, 0.1957, 0.8747, 0.1957, 0.8558, 0.4537, 0.6524, 0.4537, 0.6407, 0.5397, 0.6407, 0.5397, 0.6524, 0.5397, 0.6242, 0.5397, 0.6317, 0.4537, 0.6317, 0.4537, 0.6242, 0.5397, 0.6317, 0.5397, 0.6407, 0.4537, 0.6407, 0.4537, 0.6317, 0.1957, 0.9069, 0.1957, 0.8911, 0.2558, 0.8911, 0.2558, 0.9069, 0.1957, 0.9399, 0.1957, 0.9228, 0.2558, 0.9228, 0.2558, 0.9399, 0.2558, 0.9069, 0.2558, 0.9228, 0.1957, 0.9228, 0.1957, 0.9069, 0.5397, 0.608, 0.5397, 0.6175, 0.4537, 0.6175, 0.4537, 0.608, 0.5397, 0.6175, 0.5397, 0.6242, 0.4537, 0.6242, 0.4537, 0.6175, 0.1957, 0.9567, 0.2558, 0.9567, 0.2558, 0.9706, 0.1957, 0.9706, 0.2558, 0.9399, 0.2558, 0.9567, 0.1957, 0.9567, 0.1957, 0.9399, 0.4537, 0.608, 0.4537, 0.5956, 0.5397, 0.5956, 0.5397, 0.608, 0.5397, 0.5686, 0.5397, 0.5823, 0.4537, 0.5823, 0.4537, 0.5686, 0.5397, 0.5823, 0.5397, 0.5956, 0.4537, 0.5956, 0.4537, 0.5823, 0.07523, 0.9822, 0.07523, 0.9978, 0.01508, 0.9978, 0.01508, 0.9822, 0.07523, 0.9657, 0.01508, 0.9657, 0.01508, 0.9466, 0.07523, 0.9466, 0.01508, 0.9822, 0.01508, 0.9657, 0.07523, 0.9657, 0.07523, 0.9822, 0.5397, 0.5442, 0.5397, 0.5563, 0.4537, 0.5563, 0.4537, 0.5442, 0.5397, 0.5563, 0.5397, 0.5686, 0.4537, 0.5686, 0.4537, 0.5563, 0.07523, 0.9263, 0.07523, 0.9466, 0.01508, 0.9466, 0.01508, 0.9263, 0.07523, 0.9056, 0.01508, 0.9056, 0.01508, 0.8836, 0.07523, 0.8836, 0.01508, 0.9263, 0.01508, 0.9056, 0.07523, 0.9056, 0.07523, 0.9263, 0.4537, 0.5442, 0.4537, 0.5333, 0.5397, 0.5333, 0.5397, 0.5442, 0.07523, 0.8836, 0.01508, 0.8836, 0.01508, 0.861, 0.07523, 0.861, 0.4537, 0.5333, 0.4537, 0.5226, 0.5397, 0.5226, 0.5397, 0.5333, 0.07523, 0.861, 0.01508, 0.861, 0.01508, 0.8364, 0.07523, 0.8364, 0.4537, 0.5226, 0.4537, 0.5117, 0.5397, 0.5117, 0.5397, 0.5226, 0.2731, 0.5115, 0.2731, 0.5013, 0.359, 0.5013, 0.359, 0.5115, 0.4537, 0.5117, 0.4537, 0.5013, 0.5397, 0.5013, 0.5397, 0.5117, 0.07523, 0.8136, 0.01508, 0.8136, 0.01508, 0.7865, 0.07523, 0.7865, 0.01508, 0.8364, 0.01508, 0.8136, 0.07523, 0.8136, 0.07523, 0.8364, 0.359, 0.5115, 0.359, 0.5219, 0.2731, 0.5219, 0.2731, 0.5115, 0.2731, 0.553, 0.2731, 0.5361, 0.359, 0.5361, 0.359, 0.553, 0.2731, 0.5361, 0.2731, 0.5219, 0.359, 0.5219, 0.359, 0.5361, 0.07523, 0.7865, 0.01508, 0.7865, 0.01508, 0.7586, 0.07523, 0.7586, 0.07523, 0.7245, 0.01508, 0.7245, 0.01508, 0.6887, 0.07523, 0.6887, 0.01508, 0.7586, 0.01508, 0.7245, 0.07523, 0.7245, 0.07523, 0.7586, 0.359, 0.5743, 0.359, 0.6007, 0.2731, 0.6007, 0.2731, 0.5743, 0.359, 0.553, 0.359, 0.5743, 0.2731, 0.5743, 0.2731, 0.553, 0.07523, 0.6887, 0.01508, 0.6887, 0.01508, 0.6509, 0.07523, 0.6509, 0.01508, 0.6111, 0.01508, 0.579, 0.07523, 0.579, 0.07523, 0.6111, 0.01508, 0.6509, 0.01508, 0.6111, 0.07523, 0.6111, 0.07523, 0.6509, 0.359, 0.6007, 0.359, 0.6301, 0.2731, 0.6301, 0.2731, 0.6007, 0.2731, 0.6825, 0.2731, 0.6614, 0.359, 0.6614, 0.359, 0.6825, 0.359, 0.6301, 0.359, 0.6614, 0.2731, 0.6614, 0.2731, 0.6301, 0.01508, 0.5544, 0.01508, 0.5394, 0.07523, 0.5394, 0.07523, 0.5544, 0.01508, 0.579, 0.01508, 0.5544, 0.07523, 0.5544, 0.07523, 0.579, 0.07523, 0.5265, 0.07523, 0.5394, 0.01508, 0.5394, 0.01508, 0.5265, 0.359, 0.6825, 0.359, 0.6956, 0.2731, 0.6956, 0.2731, 0.6825, 0.2731, 0.7043, 0.2731, 0.7003, 0.359, 0.7003, 0.359, 0.7043, 0.359, 0.6956, 0.359, 0.7003, 0.2731, 0.7003, 0.2731, 0.6956, 0.01508, 0.5149, 0.01508, 0.5065, 0.07523, 0.5065, 0.07523, 0.5149, 0.01508, 0.5265, 0.01508, 0.5149, 0.07523, 0.5149, 0.07523, 0.5265, 0.359, 0.7043, 0.359, 0.7071, 0.2731, 0.7071, 0.2731, 0.7043, 0.2731, 0.7112, 0.2731, 0.7092, 0.359, 0.7092, 0.359, 0.7112, 0.359, 0.7092, 0.2731, 0.7092, 0.2731, 0.7071, 0.359, 0.7071, 0.1957, 0.7559, 0.2558, 0.7559, 0.2558, 0.766, 0.1957, 0.766, 0.1957, 0.7461, 0.1957, 0.7374, 0.2558, 0.7374, 0.2558, 0.7461, 0.6344, 0.5013, 0.7203, 0.5013, 0.7203, 0.5691, 0.7165, 0.5784, 0.7074, 0.5823, 0.6472, 0.5823, 0.6381, 0.5784, 0.6344, 0.5691, 0.2131, 0.2045, 0.2114, 0.1892, 0.2122, 0.1657, 0.2202, 0.1408, 0.2328, 0.118, 0.2471, 0.1003, 0.2603, 0.08666, 0.2703, 0.07786, 0.2784, 0.07212, 0.2855, 0.06957, 0.295, 0.06868, 0.3073, 0.07069, 0.3204, 0.07391, 0.3336, 0.07885, 0.3453, 0.08512, 0.3566, 0.0931, 0.3666, 0.1025, 0.3762, 0.1139, 0.3856, 0.1283, 0.3944, 0.144, 0.4014, 0.1611, 0.4066, 0.1772, 0.4104, 0.197, 0.4128, 0.2191, 0.4147, 0.2463, 0.416, 0.2792, 0.4161, 0.3147, 0.4136, 0.3509, 0.4108, 0.3745, 0.4081, 0.3886, 0.4065, 0.3933, 0.4049, 0.397, 0.4038, 0.3996, 0.4026, 0.4013, 0.4013, 0.4028, 0.3997, 0.4042, 0.398, 0.4052, 0.3954, 0.4064, 0.3917, 0.4079, 0.3869, 0.4094, 0.3728, 0.4119, 0.3492, 0.4144, 0.3129, 0.4163, 0.2774, 0.4157, 0.2445, 0.4139, 0.2174, 0.4115, 0.1953, 0.4088, 0.1756, 0.4047, 0.1596, 0.3992, 0.1426, 0.3919, 0.127, 0.3829, 0.1128, 0.3733, 0.1015, 0.3635, 0.09228, 0.3534, 0.08448, 0.342, 0.07838, 0.3302, 0.07365, 0.3169, 0.07063, 0.3037, 0.06881, 0.2914, 0.06985, 0.2819, 0.07251, 0.2748, 0.07837, 0.2669, 0.08732, 0.257, 0.1012, 0.244, 0.1191, 0.23, 0.142, 0.2178, 0.1671, 0.2101, 0.1906, 0.2096, 0.2059, 0.2116, 0.2108, 0.2094, 0.6889, 0.2096, 0.7042, 0.2116, 0.7091, 0.2094, 0.7114, 0.2045, 0.7097, 0.1892, 0.7105, 0.1657, 0.7186, 0.1408, 0.7312, 0.118, 0.7454, 0.1003, 0.7586, 0.08666, 0.7686, 0.07786, 0.7767, 0.07212, 0.7838, 0.06957, 0.7933, 0.06868, 0.8056, 0.07069, 0.8187, 0.07391, 0.832, 0.07885, 0.8436, 0.08512, 0.8549, 0.0931, 0.8649, 0.1025, 0.8745, 0.1139, 0.8839, 0.1283, 0.8927, 0.144, 0.8997, 0.1611, 0.9049, 0.1772, 0.9087, 0.197, 0.9111, 0.2191, 0.9131, 0.2463, 0.9143, 0.2792, 0.9144, 0.3147, 0.912, 0.3509, 0.9091, 0.3745, 0.9064, 0.3886, 0.9048, 0.3933, 0.9033, 0.397, 0.9021, 0.3996, 0.901, 0.4013, 0.8996, 0.4028, 0.8981, 0.4042, 0.8963, 0.4052, 0.8937, 0.4064, 0.89, 0.4079, 0.8852, 0.4094, 0.8711, 0.4119, 0.8475, 0.4144, 0.8112, 0.4163, 0.7757, 0.4157, 0.7428, 0.4139, 0.7157, 0.4115, 0.6936, 0.4088, 0.6739, 0.4047, 0.6579, 0.3992, 0.6409, 0.3919, 0.6253, 0.3829, 0.6111, 0.3733, 0.5998, 0.3635, 0.5906, 0.3534, 0.5828, 0.342, 0.5767, 0.3302, 0.572, 0.3169, 0.5689, 0.3037, 0.5671, 0.2914, 0.5682, 0.2819, 0.5708, 0.2748, 0.5767, 0.2669, 0.5856, 0.257, 0.5995, 0.244, 0.6174, 0.23, 0.6404, 0.2178, 0.6654, 0.2101, 0.2558, 0.7505, 0.2558, 0.7461, 0.2687, 0.7463, 0.2687, 0.7505, 0.1474, 0.145, 0.1489, 0.1397, 0.1611, 0.144, 0.1578, 0.1555, 0.6445, 0.1587, 0.6366, 0.1622, 0.631, 0.1506, 0.6399, 0.1466, 0.1828, 0.7458, 0.1828, 0.7375, 0.1957, 0.7374, 0.1957, 0.7461, 0.2558, 0.7216, 0.2558, 0.6999, 0.2687, 0.7, 0.2687, 0.7216, 0.162, 0.1147, 0.1744, 0.09437, 0.1853, 0.1013, 0.1731, 0.1213, 0.6014, 0.1822, 0.5807, 0.1959, 0.5735, 0.1853, 0.5945, 0.1713, 0.1828, 0.6998, 0.1828, 0.6765, 0.1957, 0.6764, 0.1957, 0.6999, 0.2558, 0.6549, 0.2558, 0.6365, 0.2687, 0.6366, 0.2687, 0.6548, 0.2027, 0.05505, 0.2151, 0.04092, 0.2245, 0.04972, 0.2126, 0.0633, 0.5493, 0.2206, 0.5384, 0.2315, 0.5289, 0.2229, 0.5404, 0.2113, 0.1828, 0.6363, 0.1828, 0.6202, 0.1957, 0.62, 0.1957, 0.6365, 0.6102, 0.4417, 0.6313, 0.4521, 0.6259, 0.4638, 0.604, 0.453, 0.0925, 0.8731, 0.0925, 0.8502, 0.1054, 0.8501, 0.1054, 0.8733, 0.2558, 0.6034, 0.2558, 0.5854, 0.2687, 0.5857, 0.2687, 0.6031, 0.2409, 0.01916, 0.2563, 0.011, 0.2617, 0.02273, 0.2475, 0.03023, 0.2558, 0.5648, 0.2558, 0.5411, 0.2687, 0.5413, 0.2687, 0.5644, 0.2773, 0.003985, 0.3037, 0.002214, 0.3039, 0.01511, 0.2793, 0.01676, 0.1655, 0.9772, 0.1655, 0.9647, 0.1784, 0.9649, 0.1784, 0.977, 0.3586, 0.01249, 0.3783, 0.02289, 0.3716, 0.03395, 0.3534, 0.0243, 0.5312, 0.3675, 0.544, 0.3852, 0.5338, 0.3931, 0.5204, 0.3744, 0.0925, 0.9646, 0.0925, 0.9493, 0.1054, 0.9491, 0.1054, 0.9647, 0.1655, 0.932, 0.1655, 0.9139, 0.1784, 0.914, 0.1784, 0.9319, 0.4146, 0.05281, 0.4297, 0.06935, 0.4199, 0.0777, 0.4054, 0.0618, 0.5742, 0.4164, 0.5917, 0.4299, 0.5841, 0.4403, 0.566, 0.4264, 0.0925, 0.9137, 0.0925, 0.8943, 0.1054, 0.8941, 0.1054, 0.9139, 0.5917, 0.4299, 0.6102, 0.4417, 0.6036, 0.4528, 0.5844, 0.4405, 0.0925, 0.894, 0.0925, 0.8735, 0.1054, 0.8733, 0.1054, 0.8941, 0.1655, 0.8501, 0.1655, 0.828, 0.1784, 0.8282, 0.1784, 0.8499, 0.4666, 0.1304, 0.4745, 0.1515, 0.4623, 0.1557, 0.4547, 0.1353, 0.6515, 0.46, 0.6765, 0.4673, 0.6732, 0.4798, 0.6475, 0.4722, 0.0925, 0.8279, 0.0925, 0.8015, 0.1054, 0.8014, 0.1054, 0.828, 0.9286, 0.4804, 0.9424, 0.4785, 0.9443, 0.4913, 0.9302, 0.4932, 0.0925, 0.5446, 0.0925, 0.5307, 0.1054, 0.5306, 0.1054, 0.5446, 0.1655, 0.7734, 0.1655, 0.7388, 0.1784, 0.7389, 0.1784, 0.7733, 0.4871, 0.2055, 0.4919, 0.2396, 0.4791, 0.2411, 0.4744, 0.2075, 0.7367, 0.4781, 0.7728, 0.4813, 0.7718, 0.4942, 0.7352, 0.4909, 0.0925, 0.7387, 0.0925, 0.7019, 0.1054, 0.7019, 0.1054, 0.7388, 0.1655, 0.6627, 0.1655, 0.621, 0.1784, 0.6211, 0.1784, 0.6626, 0.4961, 0.3158, 0.4961, 0.3575, 0.4832, 0.3574, 0.4832, 0.316, 0.1655, 0.7019, 0.1655, 0.6627, 0.1784, 0.6628, 0.1784, 0.7018, 0.4946, 0.2766, 0.4961, 0.3157, 0.4832, 0.316, 0.4817, 0.2773, 0.1655, 0.5871, 0.1655, 0.5608, 0.1784, 0.5609, 0.1784, 0.587, 0.495, 0.3918, 0.4931, 0.4183, 0.4803, 0.4171, 0.4821, 0.3911, 0.9127, 0.482, 0.9286, 0.4804, 0.9301, 0.4932, 0.9138, 0.4949, 0.0925, 0.5607, 0.0925, 0.5447, 0.1054, 0.5446, 0.1054, 0.5608, 0.1655, 0.5306, 0.1655, 0.5179, 0.1784, 0.5181, 0.1784, 0.5305, 0.489, 0.4491, 0.4864, 0.4618, 0.4739, 0.4585, 0.4763, 0.4467, 0.9541, 0.4763, 0.9614, 0.4737, 0.9671, 0.4854, 0.9578, 0.4887, 0.0925, 0.5176, 0.0925, 0.5086, 0.1054, 0.5081, 0.1054, 0.5179, 0.9614, 0.4737, 0.966, 0.4702, 0.9747, 0.4798, 0.9681, 0.4848, 0.0925, 0.5077, 0.0925, 0.5017, 0.1054, 0.5013, 0.1054, 0.5081, 0.2558, 0.5411, 0.2558, 0.519, 0.2687, 0.5193, 0.2687, 0.5409, 0.3043, 0.002218, 0.3316, 0.004455, 0.3296, 0.01722, 0.3039, 0.01511, 0.6366, 0.1622, 0.6216, 0.1703, 0.6153, 0.1591, 0.6308, 0.1507, 0.1828, 0.7373, 0.1828, 0.7217, 0.1957, 0.7216, 0.1957, 0.7374, 0.5151, 0.3252, 0.5218, 0.3491, 0.5097, 0.3535, 0.5025, 0.3278, 0.1828, 0.5188, 0.1828, 0.5016, 0.1957, 0.5013, 0.1957, 0.519, 0.5217, 0.2574, 0.5155, 0.2749, 0.5029, 0.2717, 0.5098, 0.2524, 0.1828, 0.5851, 0.1828, 0.5653, 0.1957, 0.5648, 0.1957, 0.5854, 0.6765, 0.4673, 0.7032, 0.4729, 0.7008, 0.4856, 0.6735, 0.4798, 0.0925, 0.8012, 0.0925, 0.7735, 0.1054, 0.7734, 0.1054, 0.8014, 0.6561, 0.1555, 0.6445, 0.1587, 0.6404, 0.1464, 0.6457, 0.145, 0.1828, 0.7505, 0.1828, 0.7463, 0.1957, 0.7461, 0.1957, 0.7505, 0.2558, 0.7461, 0.2558, 0.7374, 0.2687, 0.7375, 0.2687, 0.7458, 0.1491, 0.1392, 0.1532, 0.1304, 0.1648, 0.1362, 0.1611, 0.144, 0.2558, 0.7374, 0.2558, 0.7216, 0.2687, 0.7217, 0.2687, 0.7373, 0.1534, 0.1302, 0.1619, 0.1148, 0.1731, 0.1213, 0.1648, 0.1362, 0.6216, 0.1703, 0.6014, 0.1822, 0.5947, 0.1712, 0.6152, 0.1592, 0.1828, 0.7216, 0.1828, 0.7, 0.1957, 0.6999, 0.1957, 0.7216, 0.2558, 0.6999, 0.2558, 0.6764, 0.2687, 0.6765, 0.2687, 0.6998, 0.1745, 0.0942, 0.1888, 0.07338, 0.1993, 0.08083, 0.1853, 0.1013, 0.2558, 0.6764, 0.2558, 0.6549, 0.2687, 0.655, 0.2687, 0.6763, 0.1889, 0.07323, 0.2025, 0.05526, 0.2126, 0.0633, 0.1993, 0.08083, 0.563, 0.2089, 0.5493, 0.2206, 0.5406, 0.2111, 0.5549, 0.1989, 0.1828, 0.6548, 0.1828, 0.6366, 0.1957, 0.6365, 0.1957, 0.6549, 0.2558, 0.6365, 0.2558, 0.62, 0.2687, 0.6202, 0.2687, 0.6363, 0.2153, 0.04069, 0.2271, 0.02936, 0.2356, 0.03906, 0.2245, 0.04972, 0.2558, 0.62, 0.2558, 0.6034, 0.2687, 0.6037, 0.2687, 0.6198, 0.2275, 0.02905, 0.2404, 0.01947, 0.2475, 0.03023, 0.2356, 0.03906, 0.5294, 0.2433, 0.5217, 0.2574, 0.5101, 0.2519, 0.5184, 0.2365, 0.1828, 0.6031, 0.1828, 0.5857, 0.1957, 0.5854, 0.1957, 0.6034, 0.2558, 0.5854, 0.2558, 0.5648, 0.2687, 0.5653, 0.2687, 0.5851, 0.2569, 0.01076, 0.2763, 0.004176, 0.2793, 0.01676, 0.2617, 0.02273, 0.5155, 0.2749, 0.5134, 0.2995, 0.5005, 0.2991, 0.5027, 0.2727, 0.1828, 0.5644, 0.1828, 0.5413, 0.1957, 0.5411, 0.1957, 0.5648, 0.5134, 0.2995, 0.5151, 0.3252, 0.5023, 0.327, 0.5005, 0.2997, 0.1828, 0.5409, 0.1828, 0.5193, 0.1957, 0.519, 0.1957, 0.5411, 0.2558, 0.519, 0.2558, 0.5013, 0.2687, 0.5016, 0.2687, 0.5188, 0.3323, 0.004599, 0.3579, 0.01221, 0.3534, 0.0243, 0.3296, 0.01722, 0.5218, 0.3491, 0.5312, 0.3675, 0.5201, 0.374, 0.51, 0.3542, 0.0925, 0.977, 0.0925, 0.9649, 0.1054, 0.9647, 0.1054, 0.9772, 0.1655, 0.9647, 0.1655, 0.9491, 0.1784, 0.9493, 0.1784, 0.9646, 0.3787, 0.02319, 0.3972, 0.03689, 0.3892, 0.04696, 0.3716, 0.03395, 0.1655, 0.9491, 0.1655, 0.932, 0.1784, 0.9321, 0.1784, 0.949, 0.3975, 0.03713, 0.4144, 0.05257, 0.4054, 0.0618, 0.3892, 0.04696, 0.5585, 0.4017, 0.5742, 0.4164, 0.5657, 0.4261, 0.5494, 0.4108, 0.0925, 0.9319, 0.0925, 0.914, 0.1054, 0.9139, 0.1054, 0.932, 0.1655, 0.9139, 0.1655, 0.8941, 0.1784, 0.8943, 0.1784, 0.9137, 0.43, 0.06963, 0.4436, 0.08796, 0.4331, 0.09534, 0.4199, 0.0777, 0.1655, 0.8941, 0.1655, 0.8733, 0.1784, 0.8735, 0.1784, 0.894, 0.4438, 0.08823, 0.4558, 0.1077, 0.4446, 0.114, 0.4331, 0.09534, 0.1655, 0.8733, 0.1655, 0.8501, 0.1784, 0.8502, 0.1784, 0.8731, 0.456, 0.1081, 0.4665, 0.1301, 0.4547, 0.1353, 0.4446, 0.114, 0.6313, 0.4521, 0.6515, 0.46, 0.6472, 0.4721, 0.6262, 0.4639, 0.0925, 0.8499, 0.0925, 0.8282, 0.1054, 0.828, 0.1054, 0.8501, 0.1655, 0.828, 0.1655, 0.8014, 0.1784, 0.8015, 0.1784, 0.8279, 0.4746, 0.1518, 0.4817, 0.1777, 0.4692, 0.1807, 0.4623, 0.1557, 0.1655, 0.8014, 0.1655, 0.7734, 0.1784, 0.7735, 0.1784, 0.8012, 0.4818, 0.1779, 0.4871, 0.2053, 0.4744, 0.2075, 0.4692, 0.1807, 0.7032, 0.4729, 0.7367, 0.4781, 0.735, 0.4909, 0.701, 0.4856, 0.0925, 0.7733, 0.0925, 0.7389, 0.1054, 0.7388, 0.1054, 0.7734, 0.1655, 0.7388, 0.1655, 0.7019, 0.1784, 0.7019, 0.1784, 0.7387, 0.4919, 0.2398, 0.4946, 0.2765, 0.4817, 0.2773, 0.4791, 0.2411, 0.544, 0.3852, 0.5585, 0.4017, 0.5492, 0.4106, 0.534, 0.3934, 0.0925, 0.949, 0.0925, 0.9321, 0.1054, 0.932, 0.1054, 0.9491, 0.8115, 0.4834, 0.8529, 0.4841, 0.8529, 0.497, 0.8111, 0.4963, 0.0925, 0.6626, 0.0925, 0.6211, 0.1054, 0.621, 0.1054, 0.6627, 0.7728, 0.4813, 0.8115, 0.4834, 0.811, 0.4963, 0.7719, 0.4942, 0.0925, 0.7018, 0.0925, 0.6628, 0.1054, 0.6627, 0.1054, 0.7019, 0.1655, 0.621, 0.1655, 0.5871, 0.1784, 0.5872, 0.1784, 0.6209, 0.4961, 0.3577, 0.495, 0.3917, 0.4821, 0.3911, 0.4832, 0.3574, 0.8866, 0.4835, 0.9127, 0.482, 0.9136, 0.4949, 0.8871, 0.4964, 0.0925, 0.587, 0.0925, 0.5609, 0.1054, 0.5608, 0.1054, 0.5871, 0.1655, 0.5608, 0.1655, 0.5446, 0.1784, 0.5447, 0.1784, 0.5607, 0.4931, 0.4184, 0.4911, 0.4347, 0.4784, 0.433, 0.4803, 0.4171, 0.5807, 0.1959, 0.563, 0.2089, 0.5551, 0.1987, 0.5733, 0.1854, 0.1828, 0.6763, 0.1828, 0.655, 0.1957, 0.6549, 0.1957, 0.6764, 0.1655, 0.5446, 0.1655, 0.5306, 0.1784, 0.5307, 0.1784, 0.5446, 0.4911, 0.4348, 0.489, 0.4489, 0.4763, 0.4467, 0.4784, 0.433, 0.9424, 0.4785, 0.9541, 0.4763, 0.9572, 0.4888, 0.9445, 0.4912, 0.0925, 0.5305, 0.0925, 0.5181, 0.1054, 0.5179, 0.1054, 0.5306, 0.1655, 0.5179, 0.1655, 0.5081, 0.1784, 0.5086, 0.1784, 0.5176, 0.4862, 0.4623, 0.4828, 0.4716, 0.4712, 0.4658, 0.4739, 0.4585, 0.1655, 0.5081, 0.1655, 0.5013, 0.1784, 0.5017, 0.1784, 0.5077, 0.4822, 0.4726, 0.477, 0.4791, 0.4676, 0.4702, 0.4712, 0.4658, 0.8529, 0.4841, 0.8866, 0.4835, 0.887, 0.4964, 0.853, 0.497, 0.0925, 0.6209, 0.0925, 0.5872, 0.1054, 0.5871, 0.1054, 0.621, 0.5384, 0.2315, 0.5294, 0.2433, 0.5188, 0.2361, 0.5285, 0.2233, 0.1828, 0.6198, 0.1828, 0.6037, 0.1957, 0.6034, 0.1957, 0.62, 0.1578, 0.1555, 0.1462, 0.1587, 0.1421, 0.1464, 0.1474, 0.145, 0.2687, 0.7505, 0.2687, 0.7557, 0.2558, 0.7559, 0.2558, 0.7505, 0.1957, 0.7559, 0.1957, 0.766, 0.1828, 0.7658, 0.1828, 0.7562, 0.6474, 0.1392, 0.6516, 0.1304, 0.6631, 0.1362, 0.6594, 0.144, 0.1233, 0.1703, 0.1031, 0.1822, 0.09635, 0.1712, 0.1169, 0.1592, 0.2687, 0.7837, 0.2687, 0.8075, 0.2558, 0.8076, 0.2558, 0.7837, 0.1957, 0.8076, 0.1957, 0.833, 0.1828, 0.8329, 0.1828, 0.8077, 0.6728, 0.0942, 0.6871, 0.07338, 0.6976, 0.08083, 0.6836, 0.1013, 0.0647, 0.2089, 0.05093, 0.2206, 0.04229, 0.2111, 0.0566, 0.1989, 0.2687, 0.8559, 0.2687, 0.8746, 0.2558, 0.8747, 0.2558, 0.8558, 0.1957, 0.8747, 0.1957, 0.8911, 0.1828, 0.8909, 0.1828, 0.8749, 0.7136, 0.04069, 0.7254, 0.02936, 0.7339, 0.03906, 0.7228, 0.04972, 0.07523, 0.861, 0.07523, 0.8364, 0.08811, 0.8365, 0.08811, 0.8608, 0.9543, 0.1081, 0.9648, 0.1301, 0.953, 0.1353, 0.9429, 0.114, 0.0311, 0.2433, 0.02338, 0.2574, 0.01173, 0.2519, 0.02013, 0.2365, 0.2687, 0.9071, 0.2687, 0.9226, 0.2558, 0.9228, 0.2558, 0.9069, 0.01714, 0.2749, 0.01511, 0.2995, 0.002218, 0.2991, 0.004396, 0.2727, 0.2687, 0.9402, 0.2687, 0.9565, 0.2558, 0.9567, 0.2558, 0.9399, 0.02353, 0.3491, 0.03291, 0.3675, 0.02174, 0.374, 0.01165, 0.3542, 0.002195, 0.9819, 0.002195, 0.9659, 0.01508, 0.9657, 0.01508, 0.9822, 0.07523, 0.9657, 0.07523, 0.9466, 0.08811, 0.9467, 0.08811, 0.9655, 0.8771, 0.02319, 0.8955, 0.03689, 0.8875, 0.04696, 0.8699, 0.03395, 0.06023, 0.4017, 0.0759, 0.4164, 0.0674, 0.4261, 0.0511, 0.4108, 0.002195, 0.9262, 0.002195, 0.9057, 0.01508, 0.9056, 0.01508, 0.9263, 0.07523, 0.9056, 0.07523, 0.8836, 0.08811, 0.8837, 0.08811, 0.9054, 0.9283, 0.06963, 0.942, 0.08796, 0.9314, 0.09534, 0.9182, 0.0777, 0.07523, 0.8836, 0.07523, 0.861, 0.08811, 0.8612, 0.08811, 0.8834, 0.9421, 0.08823, 0.9541, 0.1077, 0.9429, 0.114, 0.9314, 0.09534, 0.133, 0.4521, 0.1532, 0.46, 0.1489, 0.4721, 0.1279, 0.4639, 0.002195, 0.8362, 0.002195, 0.8137, 0.01508, 0.8136, 0.01508, 0.8364, 0.07523, 0.8136, 0.07523, 0.7865, 0.08811, 0.7866, 0.08811, 0.8134, 0.9729, 0.1518, 0.98, 0.1777, 0.9675, 0.1807, 0.9606, 0.1557, 0.07523, 0.5394, 0.07523, 0.5265, 0.08811, 0.5266, 0.08811, 0.5393, 0.9894, 0.4348, 0.9873, 0.4489, 0.9746, 0.4467, 0.9767, 0.433, 0.2049, 0.4729, 0.2384, 0.4781, 0.2367, 0.4909, 0.2027, 0.4856, 0.002195, 0.7585, 0.002195, 0.7246, 0.01508, 0.7245, 0.01508, 0.7586, 0.07523, 0.7245, 0.07523, 0.6887, 0.08811, 0.6887, 0.08811, 0.7244, 0.9902, 0.2398, 0.9929, 0.2765, 0.9801, 0.2773, 0.9774, 0.2411, 0.3132, 0.4834, 0.3546, 0.4841, 0.3545, 0.497, 0.3128, 0.4963, 0.002195, 0.6508, 0.002195, 0.6112, 0.01508, 0.6111, 0.01508, 0.6509, 0.2745, 0.4813, 0.3132, 0.4834, 0.3127, 0.4963, 0.2736, 0.4942, 0.002195, 0.6886, 0.002195, 0.651, 0.01508, 0.6509, 0.01508, 0.6887, 0.3883, 0.4835, 0.4144, 0.482, 0.4153, 0.4949, 0.3888, 0.4964, 0.002195, 0.579, 0.002195, 0.5544, 0.01508, 0.5544, 0.01508, 0.579, 0.07523, 0.5544, 0.07523, 0.5394, 0.08811, 0.5394, 0.08811, 0.5543, 0.9914, 0.4184, 0.9895, 0.4347, 0.9767, 0.433, 0.9786, 0.4171, 0.444, 0.4785, 0.4558, 0.4763, 0.4589, 0.4888, 0.4462, 0.4912, 0.002195, 0.5264, 0.002195, 0.5152, 0.01508, 0.5149, 0.01508, 0.5265, 0.07523, 0.5149, 0.07523, 0.5065, 0.08811, 0.507, 0.08811, 0.5147, 0.9845, 0.4623, 0.9811, 0.4716, 0.9695, 0.4658, 0.9722, 0.4585, 0.07523, 0.5065, 0.07523, 0.5013, 0.08811, 0.5016, 0.08811, 0.5062, 0.9805, 0.4726, 0.9754, 0.4791, 0.966, 0.4702, 0.9695, 0.4658, 0.01511, 0.2995, 0.01682, 0.3252, 0.00403, 0.327, 0.002214, 0.2997, 0.2687, 0.9569, 0.2687, 0.9704, 0.2558, 0.9706, 0.2558, 0.9567, 0.1957, 0.766, 0.1957, 0.7837, 0.1828, 0.7836, 0.1828, 0.7661, 0.6517, 0.1302, 0.6603, 0.1148, 0.6714, 0.1213, 0.6631, 0.1362, 0.07523, 0.9978, 0.07523, 0.9822, 0.08811, 0.9824, 0.08811, 0.9976, 0.8307, 0.004599, 0.8563, 0.01221, 0.8517, 0.0243, 0.8279, 0.01722, 0.1957, 0.9228, 0.1957, 0.9399, 0.1828, 0.9395, 0.1828, 0.9231, 0.7552, 0.01076, 0.7746, 0.004176, 0.7776, 0.01676, 0.76, 0.02273, 0.07523, 0.7865, 0.07523, 0.7586, 0.08811, 0.7587, 0.08811, 0.7864, 0.9801, 0.1779, 0.9854, 0.2053, 0.9727, 0.2075, 0.9675, 0.1807, 0.1957, 0.7505, 0.1957, 0.7559, 0.1828, 0.7557, 0.1828, 0.7505, 0.6457, 0.145, 0.6472, 0.1397, 0.6594, 0.144, 0.6561, 0.1555, 0.1462, 0.1587, 0.1383, 0.1622, 0.1327, 0.1506, 0.1415, 0.1466, 0.2687, 0.7562, 0.2687, 0.7658, 0.2558, 0.766, 0.2558, 0.7559, 0.1383, 0.1622, 0.1233, 0.1703, 0.117, 0.1591, 0.1325, 0.1507, 0.2687, 0.7661, 0.2687, 0.7836, 0.2558, 0.7837, 0.2558, 0.766, 0.1957, 0.7837, 0.1957, 0.8076, 0.1828, 0.8075, 0.1828, 0.7837, 0.6603, 0.1147, 0.6727, 0.09437, 0.6836, 0.1013, 0.6714, 0.1213, 0.1031, 0.1822, 0.08243, 0.1959, 0.07514, 0.1853, 0.09619, 0.1713, 0.2687, 0.8077, 0.2687, 0.8329, 0.2558, 0.833, 0.2558, 0.8076, 0.08243, 0.1959, 0.0647, 0.2089, 0.05681, 0.1987, 0.07499, 0.1854, 0.2687, 0.8331, 0.2687, 0.8556, 0.2558, 0.8558, 0.2558, 0.833, 0.1957, 0.8558, 0.1957, 0.8747, 0.1828, 0.8746, 0.1828, 0.8559, 0.701, 0.05505, 0.7134, 0.04092, 0.7228, 0.04972, 0.7109, 0.0633, 0.05093, 0.2206, 0.04011, 0.2315, 0.03054, 0.2229, 0.04205, 0.2113, 0.2687, 0.8749, 0.2687, 0.8909, 0.2558, 0.8911, 0.2558, 0.8747, 0.04011, 0.2315, 0.0311, 0.2433, 0.02044, 0.2361, 0.03022, 0.2233, 0.2687, 0.8914, 0.2687, 0.9066, 0.2558, 0.9069, 0.2558, 0.8911, 0.1957, 0.9069, 0.1957, 0.9228, 0.1828, 0.9226, 0.1828, 0.9071, 0.7392, 0.01916, 0.7546, 0.011, 0.76, 0.02273, 0.7458, 0.03023, 0.02338, 0.2574, 0.01714, 0.2749, 0.004602, 0.2717, 0.01149, 0.2524, 0.2687, 0.9231, 0.2687, 0.9395, 0.2558, 0.9399, 0.2558, 0.9228, 0.1957, 0.9399, 0.1957, 0.9567, 0.1828, 0.9565, 0.1828, 0.9402, 0.7756, 0.003985, 0.802, 0.002214, 0.8022, 0.01511, 0.7776, 0.01676, 0.1957, 0.9567, 0.1957, 0.9706, 0.1828, 0.9704, 0.1828, 0.9569, 0.8026, 0.002218, 0.8299, 0.004455, 0.8279, 0.01722, 0.8022, 0.01511, 0.01682, 0.3252, 0.02353, 0.3491, 0.01137, 0.3535, 0.004162, 0.3278, 0.002195, 0.9976, 0.002195, 0.9824, 0.01508, 0.9822, 0.01508, 0.9978, 0.07523, 0.9822, 0.07523, 0.9657, 0.08811, 0.9659, 0.08811, 0.9819, 0.857, 0.01249, 0.8766, 0.02289, 0.8699, 0.03395, 0.8517, 0.0243, 0.03291, 0.3675, 0.04564, 0.3852, 0.03545, 0.3931, 0.02204, 0.3744, 0.002195, 0.9655, 0.002195, 0.9467, 0.01508, 0.9466, 0.01508, 0.9657, 0.04564, 0.3852, 0.06023, 0.4017, 0.05086, 0.4106, 0.03569, 0.3934, 0.002195, 0.9464, 0.002195, 0.9265, 0.01508, 0.9263, 0.01508, 0.9466, 0.07523, 0.9263, 0.07523, 0.9056, 0.08811, 0.9057, 0.08811, 0.9262, 0.913, 0.05281, 0.928, 0.06935, 0.9182, 0.0777, 0.9037, 0.0618, 0.0759, 0.4164, 0.09334, 0.4299, 0.0858, 0.4403, 0.06769, 0.4264, 0.002195, 0.9054, 0.002195, 0.8837, 0.01508, 0.8836, 0.01508, 0.9056, 0.09334, 0.4299, 0.1118, 0.4417, 0.1053, 0.4528, 0.08607, 0.4405, 0.002195, 0.8834, 0.002195, 0.8612, 0.01508, 0.861, 0.01508, 0.8836, 0.1118, 0.4417, 0.133, 0.4521, 0.1276, 0.4638, 0.1057, 0.453, 0.002195, 0.8608, 0.002195, 0.8365, 0.01508, 0.8364, 0.01508, 0.861, 0.07523, 0.8364, 0.07523, 0.8136, 0.08811, 0.8137, 0.08811, 0.8362, 0.9649, 0.1304, 0.9728, 0.1515, 0.9606, 0.1557, 0.953, 0.1353, 0.1532, 0.46, 0.1782, 0.4673, 0.1749, 0.4798, 0.1492, 0.4722, 0.002195, 0.8134, 0.002195, 0.7866, 0.01508, 0.7865, 0.01508, 0.8136, 0.1782, 0.4673, 0.2049, 0.4729, 0.2025, 0.4856, 0.1752, 0.4798, 0.002195, 0.7864, 0.002195, 0.7587, 0.01508, 0.7586, 0.01508, 0.7865, 0.07523, 0.7586, 0.07523, 0.7245, 0.08811, 0.7246, 0.08811, 0.7585, 0.9854, 0.2055, 0.9902, 0.2396, 0.9774, 0.2411, 0.9727, 0.2075, 0.2384, 0.4781, 0.2745, 0.4813, 0.2735, 0.4942, 0.2369, 0.4909, 0.002195, 0.7244, 0.002195, 0.6887, 0.01508, 0.6887, 0.01508, 0.7245, 0.07523, 0.9466, 0.07523, 0.9263, 0.08811, 0.9265, 0.08811, 0.9464, 0.8958, 0.03713, 0.9127, 0.05257, 0.9037, 0.0618, 0.8875, 0.04696, 0.07523, 0.6509, 0.07523, 0.6111, 0.08811, 0.6112, 0.08811, 0.6508, 0.9944, 0.3158, 0.9944, 0.3575, 0.9816, 0.3574, 0.9816, 0.316, 0.07523, 0.6887, 0.07523, 0.6509, 0.08811, 0.651, 0.08811, 0.6886, 0.9929, 0.2766, 0.9944, 0.3157, 0.9816, 0.316, 0.9801, 0.2773, 0.3546, 0.4841, 0.3883, 0.4835, 0.3887, 0.4964, 0.3547, 0.497, 0.002195, 0.6111, 0.002195, 0.5791, 0.01508, 0.579, 0.01508, 0.6111, 0.07523, 0.579, 0.07523, 0.5544, 0.08811, 0.5544, 0.08811, 0.579, 0.9933, 0.3918, 0.9914, 0.4183, 0.9786, 0.4171, 0.9805, 0.3911, 0.4144, 0.482, 0.4303, 0.4804, 0.4317, 0.4932, 0.4155, 0.4949, 0.002195, 0.5543, 0.002195, 0.5394, 0.01508, 0.5394, 0.01508, 0.5544, 0.1957, 0.833, 0.1957, 0.8558, 0.1828, 0.8556, 0.1828, 0.8331, 0.6872, 0.07323, 0.7008, 0.05526, 0.7109, 0.0633, 0.6976, 0.08083, 0.4303, 0.4804, 0.444, 0.4785, 0.446, 0.4913, 0.4319, 0.4932, 0.002195, 0.5393, 0.002195, 0.5266, 0.01508, 0.5265, 0.01508, 0.5394, 0.07523, 0.5265, 0.07523, 0.5149, 0.08811, 0.5152, 0.08811, 0.5264, 0.9873, 0.4491, 0.9847, 0.4618, 0.9722, 0.4585, 0.9746, 0.4467, 0.4558, 0.4763, 0.4631, 0.4737, 0.4688, 0.4854, 0.4595, 0.4887, 0.002195, 0.5147, 0.002195, 0.507, 0.01508, 0.5065, 0.01508, 0.5149, 0.4631, 0.4737, 0.4676, 0.4702, 0.4764, 0.4798, 0.4698, 0.4848, 0.002195, 0.5062, 0.002195, 0.5016, 0.01508, 0.5013, 0.01508, 0.5065, 0.07523, 0.6111, 0.07523, 0.579, 0.08811, 0.5791, 0.08811, 0.6111, 0.9944, 0.3577, 0.9933, 0.3917, 0.9805, 0.3911, 0.9816, 0.3574, 0.1957, 0.8911, 0.1957, 0.9069, 0.1828, 0.9066, 0.1828, 0.8914, 0.7258, 0.02905, 0.7387, 0.01947, 0.7458, 0.03023, 0.7339, 0.03906, 0.2558, 0.7505, 0.2558, 0.7559, 0.1957, 0.7559, 0.1957, 0.7505])
me_cube_002.materials.append(mat_outer_heart)
me_cube_002.materials.append(mat_inner_heart_rim)
me_cube_002.use_mirror_vertex_groups = False
me_cube_002.update()

# ---- objects
ob_outer_heart = bpy.data.objects.new('Outer Heart', me_cube)
ob_inner_heart = bpy.data.objects.new('Inner Heart', me_cube_002)

# ---- transforms, parenting, visibility, modifiers, constraints
ob_outer_heart.location = (0.0, 0.0, 0.0)
ob_outer_heart.scale = (0.5244, 1.0, 1.0)
ob_outer_heart.lock_rotations_4d = False
ob_outer_heart.empty_display_type = 'ARROWS'
ob_outer_heart.lineart.crease_threshold = 0.0
_m = ob_outer_heart.modifiers.new('Auto Smooth', 'NODES')
_m.node_group = ng_auto_smooth
_gi = [s.identifier for s in ng_auto_smooth.interface.items_tree if s.item_type == 'SOCKET' and s.in_out == 'INPUT']
_m[_gi[1]] = 1.548  # Angle
ob_inner_heart.location = (0.0, 0.0, -0.07752)
ob_inner_heart.scale = (0.5244, 0.3, 0.3)
ob_inner_heart.lock_rotations_4d = False
ob_inner_heart.empty_display_type = 'ARROWS'
ob_inner_heart.lineart.crease_threshold = 0.0
_m = ob_inner_heart.modifiers.new('Auto Smooth', 'NODES')
_m.node_group = ng_auto_smooth
_gi = [s.identifier for s in ng_auto_smooth.interface.items_tree if s.item_type == 'SOCKET' and s.in_out == 'INPUT']
_m[_gi[1]] = 0.363  # Angle

# ---- collection membership
col_collection.objects.link(ob_outer_heart)
col_collection.objects.link(ob_inner_heart)

# ---- scene / render settings (as saved in the file)
scene.frame_start = 1; scene.frame_end = 250; scene.frame_set(1)
scene.render.engine = 'BLENDER_EEVEE_NEXT'
scene.cycles.sampling_pattern = 'TABULATED_SOBOL'
scene.cycles.use_light_tree = False
scene.view_settings.view_transform = 'Filmic'
bpy.context.view_layer.update()

# ---- added for rendering (the .blend has no active camera and no usable light): camera, sun
cam_auto = bpy.data.cameras.new('AutoCamera')
cam_auto.lens = 50.0
cam_auto.sensor_width = 36.0
cam_auto.clip_end = 1000.0
ob_auto_camera = bpy.data.objects.new('AutoCamera', cam_auto)
scene.collection.objects.link(ob_auto_camera)
ob_auto_camera.location = (5.52253, -6.62704, 4.10482)
ob_auto_camera.rotation_euler = (1.09748, -7.21219e-08, 0.694738)
scene.camera = ob_auto_camera
light_auto_sun = bpy.data.lights.new('AutoSun', 'SUN')
light_auto_sun.energy = 3.0
light_auto_sun.angle = 0.0523599
ob_auto_sun = bpy.data.objects.new('AutoSun', light_auto_sun)
scene.collection.objects.link(ob_auto_sun)
ob_auto_sun.rotation_euler = (0.872665, 0.174533, 0.523599)
bpy.context.view_layer.update()

